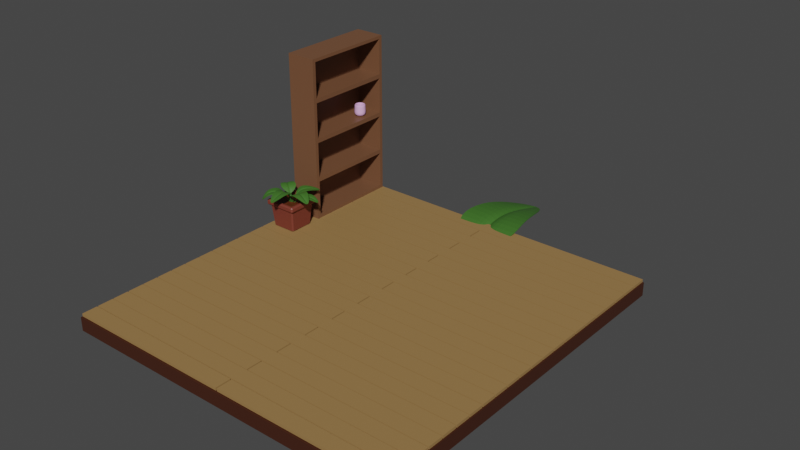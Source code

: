 # Source: CuteRoom.blend  (saved by Blender 3.0.42; exported with 4.5.12 LTS)
import bpy
from mathutils import Matrix  # noqa: F401  (used for matrix-valued properties, if any)

bpy.ops.wm.read_factory_settings(use_empty=True)
scene = bpy.context.scene
scene.name = 'Scene'

# ---- collections
col_collection = bpy.data.collections.new('Collection'); scene.collection.children.link(col_collection)

# ---- materials (node trees are filled in below, after node groups)
mat_material_004 = bpy.data.materials.new('Material.004')
mat_material_004.use_transparent_shadow = False
mat_material_002 = bpy.data.materials.new('Material.002')
mat_material_002.use_transparent_shadow = False
mat_material_003 = bpy.data.materials.new('Material.003')
mat_material_003.use_transparent_shadow = False
mat_material_005 = bpy.data.materials.new('Material.005')
mat_material_005.use_transparent_shadow = False
mat_material_006 = bpy.data.materials.new('Material.006')
mat_material_006.use_transparent_shadow = False
mat_material_001 = bpy.data.materials.new('Material.001')
mat_material_001.use_transparent_shadow = False
mat_material_007 = bpy.data.materials.new('Material.007')
mat_material_007.use_transparent_shadow = False

# ---- material node trees
mat_material_004.use_nodes = True; mat_material_004.node_tree.nodes.clear()
_N = mat_material_004.node_tree.nodes; _L = mat_material_004.node_tree.links
n0 = _N.new('ShaderNodeBsdfPrincipled'); n0.name = 'Principled BSDF'; n0.location = (10, 300)
n0.distribution = 'GGX'
n0.subsurface_method = 'RANDOM_WALK_SKIN'
n0.inputs[0].default_value = (0.05497, 0.01483, 0.005973, 1.0)
n0.inputs[3].default_value = 1.45
n0.inputs[27].default_value = (0.0, 0.0, 0.0, 1.0)
n0.inputs[28].default_value = 1.0
n1 = _N.new('ShaderNodeOutputMaterial'); n1.name = 'Material Output'; n1.location = (300, 300)
_L.new(n0.outputs[0], n1.inputs[0])
n1.is_active_output = True
mat_material_002.use_nodes = True; mat_material_002.node_tree.nodes.clear()
_N = mat_material_002.node_tree.nodes; _L = mat_material_002.node_tree.links
n0 = _N.new('ShaderNodeBsdfPrincipled'); n0.name = 'Principled BSDF'; n0.location = (10, 300)
n0.distribution = 'GGX'
n0.subsurface_method = 'RANDOM_WALK_SKIN'
n0.inputs[0].default_value = (0.3264, 0.1901, 0.0696, 1.0)
n0.inputs[3].default_value = 1.45
n0.inputs[27].default_value = (0.0, 0.0, 0.0, 1.0)
n0.inputs[28].default_value = 1.0
n1 = _N.new('ShaderNodeOutputMaterial'); n1.name = 'Material Output'; n1.location = (300, 300)
_L.new(n0.outputs[0], n1.inputs[0])
n1.is_active_output = True
mat_material_003.use_nodes = True; mat_material_003.node_tree.nodes.clear()
_N = mat_material_003.node_tree.nodes; _L = mat_material_003.node_tree.links
n0 = _N.new('ShaderNodeBsdfPrincipled'); n0.name = 'Principled BSDF'; n0.location = (10, 300)
n0.distribution = 'GGX'
n0.subsurface_method = 'RANDOM_WALK_SKIN'
n0.inputs[0].default_value = (0.1746, 0.07819, 0.0382, 1.0)
n0.inputs[3].default_value = 1.45
n0.inputs[27].default_value = (0.0, 0.0, 0.0, 1.0)
n0.inputs[28].default_value = 1.0
n1 = _N.new('ShaderNodeOutputMaterial'); n1.name = 'Material Output'; n1.location = (300, 300)
_L.new(n0.outputs[0], n1.inputs[0])
n1.is_active_output = True
mat_material_005.use_nodes = True; mat_material_005.node_tree.nodes.clear()
_N = mat_material_005.node_tree.nodes; _L = mat_material_005.node_tree.links
n0 = _N.new('ShaderNodeBsdfPrincipled'); n0.name = 'Principled BSDF'; n0.location = (10, 300)
n0.distribution = 'GGX'
n0.subsurface_method = 'RANDOM_WALK_SKIN'
n0.inputs[0].default_value = (0.1845, 0.03891, 0.02452, 1.0)
n0.inputs[3].default_value = 1.45
n0.inputs[27].default_value = (0.0, 0.0, 0.0, 1.0)
n0.inputs[28].default_value = 1.0
n1 = _N.new('ShaderNodeOutputMaterial'); n1.name = 'Material Output'; n1.location = (300, 300)
_L.new(n0.outputs[0], n1.inputs[0])
n1.is_active_output = True
mat_material_006.use_nodes = True; mat_material_006.node_tree.nodes.clear()
_N = mat_material_006.node_tree.nodes; _L = mat_material_006.node_tree.links
n0 = _N.new('ShaderNodeBsdfPrincipled'); n0.name = 'Principled BSDF'; n0.location = (10, 300)
n0.distribution = 'GGX'
n0.subsurface_method = 'RANDOM_WALK_SKIN'
n0.inputs[0].default_value = (0.09463, 0.02041, 0.003594, 1.0)
n0.inputs[3].default_value = 1.45
n0.inputs[27].default_value = (0.0, 0.0, 0.0, 1.0)
n0.inputs[28].default_value = 1.0
n1 = _N.new('ShaderNodeOutputMaterial'); n1.name = 'Material Output'; n1.location = (300, 300)
_L.new(n0.outputs[0], n1.inputs[0])
n1.is_active_output = True
mat_material_001.use_nodes = True; mat_material_001.node_tree.nodes.clear()
_N = mat_material_001.node_tree.nodes; _L = mat_material_001.node_tree.links
n0 = _N.new('ShaderNodeBsdfPrincipled'); n0.name = 'Principled BSDF'; n0.location = (10, 300)
n0.distribution = 'GGX'
n0.subsurface_method = 'RANDOM_WALK_SKIN'
n0.inputs[0].default_value = (0.04604, 0.1473, 0.02005, 1.0)
n0.inputs[3].default_value = 1.45
n0.inputs[27].default_value = (0.0, 0.0, 0.0, 1.0)
n0.inputs[28].default_value = 1.0
n1 = _N.new('ShaderNodeOutputMaterial'); n1.name = 'Material Output'; n1.location = (300, 300)
_L.new(n0.outputs[0], n1.inputs[0])
n1.is_active_output = True
mat_material_007.use_nodes = True; mat_material_007.node_tree.nodes.clear()
_N = mat_material_007.node_tree.nodes; _L = mat_material_007.node_tree.links
n0 = _N.new('ShaderNodeBsdfPrincipled'); n0.name = 'Principled BSDF'; n0.location = (10, 300)
n0.distribution = 'GGX'
n0.subsurface_method = 'RANDOM_WALK_SKIN'
n0.inputs[0].default_value = (0.8, 0.4554, 0.7818, 1.0)
n0.inputs[2].default_value = 0.9
n0.inputs[3].default_value = 1.45
n0.inputs[27].default_value = (0.0, 0.0, 0.0, 1.0)
n0.inputs[28].default_value = 1.0
n1 = _N.new('ShaderNodeOutputMaterial'); n1.name = 'Material Output'; n1.location = (300, 300)
_L.new(n0.outputs[0], n1.inputs[0])
n1.is_active_output = True

# ---- world
world_world = bpy.data.worlds.new('World'); scene.world = world_world
world_world.use_nodes = True; world_world.node_tree.nodes.clear()
_N = world_world.node_tree.nodes; _L = world_world.node_tree.links
n0 = _N.new('ShaderNodeOutputWorld'); n0.name = 'World Output'; n0.location = (300, 300)
n1 = _N.new('ShaderNodeBackground'); n1.name = 'Background'; n1.location = (10, 300)
n1.inputs[0].default_value = (0.05088, 0.05088, 0.05088, 1.0)
_L.new(n1.outputs[0], n0.inputs[0])
n0.is_active_output = True
world_world.color = (0.05088, 0.05088, 0.05088)
world_world.use_sun_shadow = False
world_world.sun_shadow_jitter_overblur = 0.0

# ---- meshes
me_plane = bpy.data.meshes.new('Plane')
me_plane.from_pydata([(-1.005, -1.13, 0.0), (1.005, -1.13, 0.0), (-1.005, 1.0, 0.0), (1.005, 1.0, 0.0), (-1.005, -1.13, 0.4583), (1.005, -1.13, 0.4583), (-1.005, 1.0, 0.4583), (1.005, 1.0, 0.4583)], [], [(0, 2, 3, 1), (4, 5, 7, 6), (1, 3, 7, 5), (2, 0, 4, 6), (3, 2, 6, 7), (0, 1, 5, 4)])
_uv = me_plane.uv_layers.new(name='UVMap')
_uv.uv.foreach_set('vector', [0.0, 0.0, 0.0, 1.0, 1.0, 1.0, 1.0, 0.0, 0.0, 0.0, 1.0, 0.0, 1.0, 1.0, 0.0, 1.0, 1.0, 0.0, 1.0, 1.0, 1.0, 1.0, 1.0, 0.0, 0.0, 1.0, 0.0, 0.0, 0.0, 0.0, 0.0, 1.0, 1.0, 1.0, 0.0, 1.0, 0.0, 1.0, 1.0, 1.0, 0.0, 0.0, 1.0, 0.0, 1.0, 0.0, 0.0, 0.0])
me_plane.materials.append(mat_material_004)
me_plane.use_remesh_fix_poles = True
me_plane.use_remesh_preserve_attributes = False
me_plane.update()
me_plane_001 = bpy.data.meshes.new('Plane.001')
me_plane_001.from_pydata([(-1.0, -1.0, 0.0), (1.0, -1.0, 0.0), (-1.0, 1.0, 0.0), (1.0, 1.0, 0.0), (-1.0, -1.0, 0.4583), (1.0, -1.0, 0.4583), (-1.0, 1.0, 0.4583), (1.0, 1.0, 0.4583), (-1.0, 1.15, 0.0), (1.0, 1.15, 0.0), (-1.0, 3.15, 0.0), (1.0, 3.15, 0.0), (-1.0, 1.15, 0.4583), (1.0, 1.15, 0.4583), (-1.0, 3.15, 0.4583), (1.0, 3.15, 0.4583), (0.003904, 1.15, 5.96e-08), (-0.003904, 1.15, 5.96e-08), (-0.003904, 3.15, 5.96e-08), (0.003904, 3.15, 5.96e-08), (0.003904, 1.15, 0.4583), (-0.003904, 1.15, 0.4583), (-0.003904, 3.15, 0.4583), (0.003904, 3.15, 0.4583)], [], [(0, 2, 3, 1), (4, 5, 7, 6), (1, 3, 7, 5), (2, 0, 4, 6), (3, 2, 6, 7), (0, 1, 5, 4), (9, 16, 19, 11), (23, 19, 16, 20), (9, 11, 15, 13), (10, 8, 12, 14), (18, 10, 14, 22), (20, 16, 9, 13), (11, 19, 23, 15), (13, 15, 23, 20), (21, 22, 18, 17), (12, 14, 22, 21), (10, 18, 17, 8), (12, 21, 17, 8)])
_uv = me_plane_001.uv_layers.new(name='UVMap')
_uv.uv.foreach_set('vector', [0.0, 0.0, 0.0, 1.0, 1.0, 1.0, 1.0, 0.0, 0.0, 0.0, 1.0, 0.0, 1.0, 1.0, 0.0, 1.0, 1.0, 0.0, 1.0, 1.0, 1.0, 1.0, 1.0, 0.0, 0.0, 1.0, 0.0, 0.0, 0.0, 0.0, 0.0, 1.0, 1.0, 1.0, 0.0, 1.0, 0.0, 1.0, 1.0, 1.0, 0.0, 0.0, 1.0, 0.0, 1.0, 0.0, 0.0, 0.0, 1.0, 0.0, 0.3333, 0.0, 0.0, 0.0, 1.0, 1.0, 0.0, 0.0, 0.0, 0.0, 0.0, 0.0, 0.0, 0.0, 1.0, 0.0, 1.0, 1.0, 1.0, 1.0, 1.0, 0.0, 0.0, 1.0, 0.0, 0.0, 0.0, 0.0, 0.0, 1.0, 0.0, 0.0, 0.0, 1.0, 0.0, 1.0, 0.0, 0.0, 0.3333, 0.0, 0.3333, 0.0, 1.0, 0.0, 1.0, 0.0, 1.0, 1.0, 0.0, 0.0, 0.0, 0.0, 1.0, 1.0, 1.0, 0.0, 1.0, 1.0, 0.0, 0.0, 0.3333, 0.0, 0.6667, 0.0, 0.0, 0.0, 0.0, 0.0, 0.0, 0.0, 0.0, 0.0, 0.0, 1.0, 0.0, 0.0, 0.6667, 0.0, 0.0, 1.0, 0.0, 0.0, 0.0, 0.0, 0.0, 0.0, 0.0, 0.0, 0.6667, 0.0, 0.0, 0.0, 0.0, 0.0])
me_plane_001.materials.append(mat_material_002)
me_plane_001.use_remesh_fix_poles = True
me_plane_001.use_remesh_preserve_attributes = False
me_plane_001.update()
me_cube_001 = bpy.data.meshes.new('Cube.001')
me_cube_001.from_pydata([(-1.0, -1.0, -1.035), (-1.0, -1.0, 4.552), (-1.0, 1.0, -1.035), (-1.0, 1.0, 4.552), (1.0, -1.0, -1.035), (1.0, -1.0, 4.552), (1.0, 1.0, -1.035), (1.0, 1.0, 4.552), (-1.0, -1.0, 0.3792), (-1.0, -1.0, 1.758), (-1.0, -1.0, 3.138), (-1.0, 1.0, 3.138), (-1.0, 1.0, 1.758), (-1.0, 1.0, 0.3792), (1.0, 1.0, 3.138), (1.0, 1.0, 1.758), (1.0, 1.0, 0.3792), (1.0, -1.0, 3.138), (1.0, -1.0, 1.758), (1.0, -1.0, 0.3792), (1.0, -0.9257, 4.442), (1.0, -0.9257, 3.212), (1.0, 0.9257, 3.212), (1.0, 0.9257, 4.442), (1.0, 0.9257, 1.833), (1.0, 0.9257, 3.063), (1.0, -0.9257, 3.063), (1.0, -0.9257, 1.833), (1.0, 0.9257, 0.4535), (1.0, 0.9257, 1.684), (1.0, -0.9257, 1.684), (1.0, -0.9257, 0.4535), (1.0, 0.9257, -0.9257), (1.0, 0.9257, 0.3049), (1.0, -0.9257, 0.3049), (1.0, -0.9257, -0.9257), (-0.7963, -0.9257, 4.442), (-0.7963, -0.9257, 3.212), (-0.7963, 0.9257, 4.442), (-0.7963, 0.9257, 3.212), (-0.7963, 0.9257, 3.063), (-0.7963, 0.9257, 1.833), (-0.7963, -0.9257, 1.833), (-0.7963, -0.9257, 3.063), (-0.7963, 0.9257, 1.684), (-0.7963, 0.9257, 0.4535), (-0.7963, -0.9257, 0.4535), (-0.7963, -0.9257, 1.684), (-0.7963, 0.9257, 0.3049), (-0.7963, 0.9257, -0.9257), (-0.7963, -0.9257, -0.9257), (-0.7963, -0.9257, 0.3049)], [], [(10, 1, 3, 11), (11, 3, 7, 14), (17, 5, 1, 10), (2, 6, 4, 0), (7, 3, 1, 5), (4, 19, 8, 0), (19, 18, 9, 8), (18, 17, 10, 9), (2, 13, 16, 6), (13, 12, 15, 16), (12, 11, 14, 15), (0, 8, 13, 2), (8, 9, 12, 13), (9, 10, 11, 12), (24, 25, 40, 41), (20, 21, 37, 36), (34, 35, 50, 51), (30, 31, 46, 47), (5, 17, 21, 20), (17, 14, 22, 21), (14, 7, 23, 22), (7, 5, 20, 23), (15, 14, 25, 24), (14, 17, 26, 25), (17, 18, 27, 26), (18, 15, 24, 27), (16, 15, 29, 28), (15, 18, 30, 29), (18, 19, 31, 30), (19, 16, 28, 31), (6, 16, 33, 32), (16, 19, 34, 33), (19, 4, 35, 34), (4, 6, 32, 35), (36, 37, 39, 38), (41, 40, 43, 42), (45, 44, 47, 46), (49, 48, 51, 50), (23, 20, 36, 38), (28, 29, 44, 45), (27, 24, 41, 42), (32, 33, 48, 49), (21, 22, 39, 37), (31, 28, 45, 46), (25, 26, 43, 40), (35, 32, 49, 50), (22, 23, 38, 39), (29, 30, 47, 44), (26, 27, 42, 43), (33, 34, 51, 48)])
_uv = me_cube_001.uv_layers.new(name='UVMap')
_uv.uv.foreach_set('vector', [0.5625, 0.0, 0.625, 0.0, 0.625, 0.25, 0.5625, 0.25, 0.5625, 0.25, 0.625, 0.25, 0.625, 0.5, 0.5625, 0.5, 0.5625, 0.75, 0.625, 0.75, 0.625, 1.0, 0.5625, 1.0, 0.125, 0.5, 0.375, 0.5, 0.375, 0.75, 0.125, 0.75, 0.625, 0.5, 0.875, 0.5, 0.875, 0.75, 0.625, 0.75, 0.375, 0.75, 0.4375, 0.75, 0.4375, 1.0, 0.375, 1.0, 0.4375, 0.75, 0.5, 0.75, 0.5, 1.0, 0.4375, 1.0, 0.5, 0.75, 0.5625, 0.75, 0.5625, 1.0, 0.5, 1.0, 0.375, 0.25, 0.4375, 0.25, 0.4375, 0.5, 0.375, 0.5, 0.4375, 0.25, 0.5, 0.25, 0.5, 0.5, 0.4375, 0.5, 0.5, 0.25, 0.5625, 0.25, 0.5625, 0.5, 0.5, 0.5, 0.375, 0.0, 0.4375, 0.0, 0.4375, 0.25, 0.375, 0.25, 0.4375, 0.0, 0.5, 0.0, 0.5, 0.25, 0.4375, 0.25, 0.5, 0.0, 0.5625, 0.0, 0.5625, 0.25, 0.5, 0.25, 0.5034, 0.5093, 0.5591, 0.5093, 0.5591, 0.5093, 0.5034, 0.5093, 0.6216, 0.7407, 0.5659, 0.7407, 0.5659, 0.7407, 0.6216, 0.7407, 0.4341, 0.7407, 0.3784, 0.7407, 0.3784, 0.7407, 0.4341, 0.7407, 0.4966, 0.7407, 0.4409, 0.7407, 0.4409, 0.7407, 0.4966, 0.7407, 0.625, 0.75, 0.5625, 0.75, 0.5659, 0.7407, 0.6216, 0.7407, 0.5625, 0.75, 0.5625, 0.5, 0.5659, 0.5093, 0.5659, 0.7407, 0.5625, 0.5, 0.625, 0.5, 0.6216, 0.5093, 0.5659, 0.5093, 0.625, 0.5, 0.625, 0.75, 0.6216, 0.7407, 0.6216, 0.5093, 0.5, 0.5, 0.5625, 0.5, 0.5591, 0.5093, 0.5034, 0.5093, 0.5625, 0.5, 0.5625, 0.75, 0.5591, 0.7407, 0.5591, 0.5093, 0.5625, 0.75, 0.5, 0.75, 0.5034, 0.7407, 0.5591, 0.7407, 0.5, 0.75, 0.5, 0.5, 0.5034, 0.5093, 0.5034, 0.7407, 0.4375, 0.5, 0.5, 0.5, 0.4966, 0.5093, 0.4409, 0.5093, 0.5, 0.5, 0.5, 0.75, 0.4966, 0.7407, 0.4966, 0.5093, 0.5, 0.75, 0.4375, 0.75, 0.4409, 0.7407, 0.4966, 0.7407, 0.4375, 0.75, 0.4375, 0.5, 0.4409, 0.5093, 0.4409, 0.7407, 0.375, 0.5, 0.4375, 0.5, 0.4341, 0.5093, 0.3784, 0.5093, 0.4375, 0.5, 0.4375, 0.75, 0.4341, 0.7407, 0.4341, 0.5093, 0.4375, 0.75, 0.375, 0.75, 0.3784, 0.7407, 0.4341, 0.7407, 0.375, 0.75, 0.375, 0.5, 0.3784, 0.5093, 0.3784, 0.7407, 0.6216, 0.7407, 0.5659, 0.7407, 0.5659, 0.5093, 0.6216, 0.5093, 0.5034, 0.5093, 0.5591, 0.5093, 0.5591, 0.7407, 0.5034, 0.7407, 0.4409, 0.5093, 0.4966, 0.5093, 0.4966, 0.7407, 0.4409, 0.7407, 0.3784, 0.5093, 0.4341, 0.5093, 0.4341, 0.7407, 0.3784, 0.7407, 0.6216, 0.5093, 0.6216, 0.7407, 0.6216, 0.7407, 0.6216, 0.5093, 0.4409, 0.5093, 0.4966, 0.5093, 0.4966, 0.5093, 0.4409, 0.5093, 0.5034, 0.7407, 0.5034, 0.5093, 0.5034, 0.5093, 0.5034, 0.7407, 0.3784, 0.5093, 0.4341, 0.5093, 0.4341, 0.5093, 0.3784, 0.5093, 0.5659, 0.7407, 0.5659, 0.5093, 0.5659, 0.5093, 0.5659, 0.7407, 0.4409, 0.7407, 0.4409, 0.5093, 0.4409, 0.5093, 0.4409, 0.7407, 0.5591, 0.5093, 0.5591, 0.7407, 0.5591, 0.7407, 0.5591, 0.5093, 0.3784, 0.7407, 0.3784, 0.5093, 0.3784, 0.5093, 0.3784, 0.7407, 0.5659, 0.5093, 0.6216, 0.5093, 0.6216, 0.5093, 0.5659, 0.5093, 0.4966, 0.5093, 0.4966, 0.7407, 0.4966, 0.7407, 0.4966, 0.5093, 0.5591, 0.7407, 0.5034, 0.7407, 0.5034, 0.7407, 0.5591, 0.7407, 0.4341, 0.5093, 0.4341, 0.7407, 0.4341, 0.7407, 0.4341, 0.5093])
me_cube_001.materials.append(mat_material_003)
me_cube_001.use_remesh_fix_poles = True
me_cube_001.use_remesh_preserve_attributes = False
me_cube_001.update()
me_cube_002 = bpy.data.meshes.new('Cube.002')
me_cube_002.from_pydata([(-0.5962, -0.8559, -1.0), (-0.5962, 0.8559, -1.0), (-0.7403, 1.0, 1.0), (1.116, -0.8559, -1.0), (1.26, -1.0, 1.0), (1.116, 0.8559, -1.0), (1.26, 1.0, 1.0), (1.26, 1.0, 0.6098), (1.26, -1.0, 0.6098), (-0.7403, -1.0, 0.6098), (-0.7403, -1.0, 1.0), (-0.7403, 1.0, 0.6098), (-0.9137, -1.173, 0.6098), (-0.9137, -1.173, 1.0), (-0.9137, 1.173, 1.0), (1.433, 1.173, 1.0), (1.433, -1.173, 1.0), (-0.9137, 1.173, 0.6098), (1.433, 1.173, 0.6098), (1.433, -1.173, 0.6098), (1.145, 0.885, 1.0), (-0.6253, 0.885, 1.0), (-0.6253, -0.885, 1.0), (1.145, -0.885, 1.0), (-0.6109, 0.8706, 0.8254), (1.13, 0.8706, 0.8254), (1.13, -0.8706, 0.8254), (-0.6109, -0.8706, 0.8254)], [], [(1, 5, 3, 0), (21, 22, 27, 24), (3, 8, 9, 0), (5, 7, 8, 3), (1, 11, 7, 5), (0, 9, 11, 1), (6, 4, 16, 15), (8, 7, 18, 19), (11, 9, 12, 17), (2, 6, 15, 14), (12, 13, 14, 17), (17, 14, 15, 18), (18, 15, 16, 19), (19, 16, 13, 12), (10, 2, 14, 13), (7, 11, 17, 18), (9, 8, 19, 12), (4, 10, 13, 16), (6, 2, 21, 20), (2, 10, 22, 21), (10, 4, 23, 22), (4, 6, 20, 23), (20, 21, 24, 25), (22, 23, 26, 27), (23, 20, 25, 26)])
_uv = me_cube_002.uv_layers.new(name='UVMap')
_uv.uv.foreach_set('vector', [0.125, 0.5, 0.375, 0.5, 0.375, 0.75, 0.125, 0.75, 0.8606, 0.5144, 0.8606, 0.7356, 0.8606, 0.7356, 0.8606, 0.5144, 0.375, 0.75, 0.5762, 0.75, 0.5762, 1.0, 0.375, 1.0, 0.375, 0.5, 0.5762, 0.5, 0.5762, 0.75, 0.375, 0.75, 0.375, 0.25, 0.5762, 0.25, 0.5762, 0.5, 0.375, 0.5, 0.375, 0.0, 0.5762, 0.0, 0.5762, 0.25, 0.375, 0.25, 0.625, 0.5, 0.625, 0.75, 0.625, 0.75, 0.625, 0.5, 0.5762, 0.75, 0.5762, 0.5, 0.5762, 0.5, 0.5762, 0.75, 0.5762, 0.25, 0.5762, 0.0, 0.5762, 0.0, 0.5762, 0.25, 0.875, 0.5, 0.625, 0.5, 0.625, 0.5, 0.875, 0.5, 0.5762, 0.0, 0.625, 0.0, 0.625, 0.25, 0.5762, 0.25, 0.5762, 0.25, 0.625, 0.25, 0.625, 0.5, 0.5762, 0.5, 0.5762, 0.5, 0.625, 0.5, 0.625, 0.75, 0.5762, 0.75, 0.5762, 0.75, 0.625, 0.75, 0.625, 1.0, 0.5762, 1.0, 0.875, 0.75, 0.875, 0.5, 0.875, 0.5, 0.875, 0.75, 0.5762, 0.5, 0.5762, 0.25, 0.5762, 0.25, 0.5762, 0.5, 0.5762, 1.0, 0.5762, 0.75, 0.5762, 0.75, 0.5762, 1.0, 0.625, 0.75, 0.875, 0.75, 0.875, 0.75, 0.625, 0.75, 0.625, 0.5, 0.875, 0.5, 0.8606, 0.5144, 0.6394, 0.5144, 0.875, 0.5, 0.875, 0.75, 0.8606, 0.7356, 0.8606, 0.5144, 0.875, 0.75, 0.625, 0.75, 0.6394, 0.7356, 0.8606, 0.7356, 0.625, 0.75, 0.625, 0.5, 0.6394, 0.5144, 0.6394, 0.7356, 0.6394, 0.5144, 0.8606, 0.5144, 0.8606, 0.5144, 0.6394, 0.5144, 0.8606, 0.7356, 0.6394, 0.7356, 0.6394, 0.7356, 0.8606, 0.7356, 0.6394, 0.7356, 0.6394, 0.5144, 0.6394, 0.5144, 0.6394, 0.7356])
me_cube_002.materials.append(mat_material_005)
me_cube_002.materials.append(mat_material_006)
me_cube_002.use_remesh_fix_poles = True
me_cube_002.use_remesh_preserve_attributes = False
me_cube_002.update()
me_plane_005 = bpy.data.meshes.new('Plane.005')
me_plane_005.from_pydata([(-5.19, 1.47, 1.757), (-5.093, 1.624, 1.757), (-5.423, 1.4, 1.921), (-5.131, 1.864, 1.921), (-5.277, 1.632, 1.877), (-5.29, 1.612, 1.921), (-5.264, 1.652, 1.921), (-5.752, 1.918, 1.666), (-5.687, 1.687, 1.921), (-5.49, 2.002, 1.921), (-5.589, 1.845, 1.877), (-5.576, 1.865, 1.921), (-5.601, 1.824, 1.921), (-5.141, 1.547, 1.713), (-5.133, 1.561, 1.757), (-5.15, 1.533, 1.757), (-5.01, 1.464, 1.432), (-4.994, 1.49, 1.476), (-5.026, 1.438, 1.476), (-5.071, 1.529, 1.638), (-5.083, 1.51, 1.594), (-5.095, 1.491, 1.638), (-5.583, 1.55, 1.962), (-5.459, 1.747, 1.918), (-5.472, 1.727, 1.962), (-5.335, 1.944, 1.962), (-5.447, 1.767, 1.962), (-5.018, 1.255, 1.757), (-5.161, 1.367, 1.757), (-4.973, 1.016, 1.921), (-5.404, 1.354, 1.921), (-5.188, 1.185, 1.877), (-5.17, 1.171, 1.921), (-5.207, 1.2, 1.921), (-5.603, 0.6101, 1.595), (-5.335, 0.6974, 1.921), (-5.627, 0.9266, 1.921), (-5.481, 0.812, 1.877), (-5.5, 0.8267, 1.921), (-5.462, 0.7974, 1.921), (-5.09, 1.311, 1.713), (-5.103, 1.322, 1.757), (-5.076, 1.301, 1.757), (-4.994, 1.433, 1.432), (-5.018, 1.452, 1.476), (-4.97, 1.415, 1.476), (-5.064, 1.38, 1.638), (-5.047, 1.366, 1.594), (-5.029, 1.352, 1.638), (-5.138, 0.872, 1.962), (-5.321, 1.016, 1.918), (-5.303, 1.001, 1.962), (-5.505, 1.16, 1.962), (-5.34, 1.03, 1.962), (-4.978, 1.635, 1.761), (-4.844, 1.543, 1.761), (-5.032, 1.846, 1.908), (-4.628, 1.568, 1.908), (-4.83, 1.707, 1.869), (-4.847, 1.719, 1.908), (-4.812, 1.695, 1.908), (-4.403, 2.326, 1.778), (-4.701, 2.146, 1.904), (-4.466, 1.983, 1.904), (-4.584, 2.065, 1.87), (-4.569, 2.054, 1.904), (-4.599, 2.075, 1.904), (-4.911, 1.589, 1.722), (-4.899, 1.58, 1.761), (-4.924, 1.597, 1.761), (-4.99, 1.474, 1.47), (-4.968, 1.459, 1.51), (-5.013, 1.49, 1.51), (-4.93, 1.526, 1.655), (-4.946, 1.538, 1.615), (-4.963, 1.549, 1.655), (-4.892, 1.985, 1.945), (-4.72, 1.866, 1.905), (-4.738, 1.878, 1.945), (-4.548, 1.748, 1.945), (-4.703, 1.854, 1.945), (-4.793, 1.488, 1.757), (-4.839, 1.313, 1.757), (-4.591, 1.624, 1.921), (-4.732, 1.094, 1.921), (-4.661, 1.359, 1.877), (-4.655, 1.382, 1.921), (-4.667, 1.336, 1.921), (-3.901, 1.157, 1.757), (-4.155, 1.417, 1.962), (-4.251, 1.058, 1.962), (-4.203, 1.237, 1.918), (-4.209, 1.214, 1.962), (-4.197, 1.26, 1.962), (-4.816, 1.4, 1.713), (-4.82, 1.384, 1.757), (-4.812, 1.416, 1.757), (-4.966, 1.44, 1.432), (-4.974, 1.411, 1.476), (-4.958, 1.47, 1.476), (-4.889, 1.396, 1.638), (-4.883, 1.418, 1.594), (-4.877, 1.44, 1.638), (-4.383, 1.566, 2.041), (-4.453, 1.304, 1.997), (-4.447, 1.327, 2.041), (-4.523, 1.041, 2.041), (-4.459, 1.281, 2.041), (-4.859, 1.294, 1.862), (-5.04, 1.271, 1.862), (-4.657, 1.159, 2.025), (-5.2, 1.088, 2.025), (-4.929, 1.124, 1.981), (-4.905, 1.127, 2.025), (-4.952, 1.121, 2.025), (-4.813, 0.2439, 1.862), (-4.683, 0.6776, 2.025), (-5.051, 0.6293, 2.025), (-4.867, 0.6535, 1.981), (-4.891, 0.6504, 2.025), (-4.844, 0.6566, 2.025), (-4.949, 1.283, 1.817), (-4.966, 1.28, 1.862), (-4.933, 1.285, 1.862), (-4.97, 1.437, 1.436), (-5.0, 1.433, 1.48), (-4.939, 1.441, 1.48), (-4.981, 1.348, 1.743), (-4.958, 1.351, 1.698), (-4.936, 1.354, 1.743), (-4.67, 0.9405, 2.066), (-4.901, 0.9102, 2.022), (-4.877, 0.9133, 2.066), (-5.132, 0.88, 2.066), (-4.924, 0.9072, 2.066), (-4.773, 1.581, 1.665), (-4.726, 1.434, 1.665), (-4.673, 1.773, 1.767), (-4.53, 1.332, 1.767), (-4.602, 1.553, 1.73), (-4.608, 1.572, 1.767), (-4.595, 1.534, 1.767), (-3.968, 1.758, 1.593), (-4.268, 1.826, 1.802), (-4.171, 1.527, 1.802), (-4.22, 1.676, 1.765), (-4.213, 1.657, 1.802), (-4.226, 1.696, 1.802), (-4.749, 1.508, 1.628), (-4.745, 1.494, 1.665), (-4.754, 1.521, 1.665), (-4.951, 1.432, 1.414), (-4.943, 1.407, 1.451), (-4.959, 1.456, 1.451), (-4.819, 1.464, 1.59), (-4.825, 1.482, 1.552), (-4.831, 1.5, 1.59), (-4.489, 1.797, 1.818), (-4.428, 1.609, 1.78), (-4.434, 1.628, 1.818), (-4.367, 1.421, 1.818), (-4.422, 1.59, 1.818)], [], [(4, 5, 15, 13), (26, 11, 10, 23), (23, 10, 12, 24), (22, 24, 12, 8), (26, 25, 9, 11), (10, 7, 12), (10, 11, 7), (8, 12, 7), (7, 11, 9), (6, 4, 13, 14), (19, 20, 16, 17), (20, 21, 18, 16), (13, 15, 21, 20), (14, 13, 20, 19), (2, 0, 15, 5), (1, 3, 6, 14), (6, 3, 25, 26), (2, 5, 24, 22), (4, 23, 24, 5), (6, 26, 23, 4), (31, 32, 42, 40), (53, 38, 37, 50), (50, 37, 39, 51), (49, 51, 39, 35), (53, 52, 36, 38), (37, 34, 39), (37, 38, 34), (35, 39, 34), (34, 38, 36), (33, 31, 40, 41), (46, 47, 43, 44), (47, 48, 45, 43), (40, 42, 48, 47), (41, 40, 47, 46), (29, 27, 42, 32), (28, 30, 33, 41), (33, 30, 52, 53), (29, 32, 51, 49), (31, 50, 51, 32), (33, 53, 50, 31), (58, 59, 69, 67), (80, 65, 64, 77), (77, 64, 66, 78), (76, 78, 66, 62), (80, 79, 63, 65), (64, 61, 66), (64, 65, 61), (62, 66, 61), (61, 65, 63), (60, 58, 67, 68), (73, 74, 70, 71), (74, 75, 72, 70), (67, 69, 75, 74), (68, 67, 74, 73), (56, 54, 69, 59), (55, 57, 60, 68), (60, 57, 79, 80), (56, 59, 78, 76), (58, 77, 78, 59), (60, 80, 77, 58), (85, 86, 96, 94), (107, 92, 91, 104), (104, 91, 93, 105), (103, 105, 93, 89), (107, 106, 90, 92), (91, 88, 93), (91, 92, 88), (89, 93, 88), (88, 92, 90), (87, 85, 94, 95), (100, 101, 97, 98), (101, 102, 99, 97), (94, 96, 102, 101), (95, 94, 101, 100), (83, 81, 96, 86), (82, 84, 87, 95), (87, 84, 106, 107), (83, 86, 105, 103), (85, 104, 105, 86), (87, 107, 104, 85), (112, 113, 123, 121), (134, 119, 118, 131), (131, 118, 120, 132), (130, 132, 120, 116), (134, 133, 117, 119), (118, 115, 120), (118, 119, 115), (116, 120, 115), (115, 119, 117), (114, 112, 121, 122), (127, 128, 124, 125), (128, 129, 126, 124), (121, 123, 129, 128), (122, 121, 128, 127), (110, 108, 123, 113), (109, 111, 114, 122), (114, 111, 133, 134), (110, 113, 132, 130), (112, 131, 132, 113), (114, 134, 131, 112), (139, 140, 150, 148), (161, 146, 145, 158), (158, 145, 147, 159), (157, 159, 147, 143), (161, 160, 144, 146), (145, 142, 147), (145, 146, 142), (143, 147, 142), (142, 146, 144), (141, 139, 148, 149), (154, 155, 151, 152), (155, 156, 153, 151), (148, 150, 156, 155), (149, 148, 155, 154), (137, 135, 150, 140), (136, 138, 141, 149), (141, 138, 160, 161), (137, 140, 159, 157), (139, 158, 159, 140), (141, 161, 158, 139)])
_uv = me_plane_005.uv_layers.new(name='UVMap')
_uv.uv.foreach_set('vector', [0.5, 0.3333, 0.4045, 0.3333, 0.3281, 0.0, 0.5, 0.0, 0.5955, 0.4637, 0.5955, 0.5, 0.5, 0.5, 0.5, 0.4637, 0.5, 0.4637, 0.5, 0.5, 0.4045, 0.5, 0.4045, 0.4637, 0.0, 0.4637, 0.4045, 0.4637, 0.4045, 0.5, 0.0, 0.5, 0.5955, 0.4637, 1.0, 0.4637, 1.0, 0.5, 0.5955, 0.5, 0.5, 0.5, 0.0, 0.0, 0.4045, 0.5, 0.5, 0.5, 0.5955, 0.5, 0.0, 0.0, 0.0, 0.5, 0.4045, 0.5, 0.0, 0.0, 0.0, 0.0, 0.5955, 0.5, 1.0, 0.5, 0.5955, 0.3333, 0.5, 0.3333, 0.5, 0.0, 0.6719, 0.0, 0.6719, 0.0, 0.5, 0.0, 0.5, 0.0, 0.6719, 0.0, 0.5, 0.0, 0.3281, 0.0, 0.3281, 0.0, 0.5, 0.0, 0.5, 0.0, 0.3281, 0.0, 0.3281, 0.0, 0.5, 0.0, 0.6719, 0.0, 0.5, 0.0, 0.5, 0.0, 0.6719, 0.0, 0.0, 0.3333, 0.0, 0.0, 0.3281, 0.0, 0.4045, 0.3333, 0.0, 0.0, 1.0, 0.3333, 0.5955, 0.3333, 0.6719, 0.0, 0.5955, 0.3333, 1.0, 0.3333, 1.0, 0.4637, 0.5955, 0.4637, 0.0, 0.3333, 0.4045, 0.3333, 0.4045, 0.4637, 0.0, 0.4637, 0.5, 0.3333, 0.5, 0.4637, 0.4045, 0.4637, 0.4045, 0.3333, 0.5955, 0.3333, 0.5955, 0.4637, 0.5, 0.4637, 0.5, 0.3333, 0.5, 0.3333, 0.4045, 0.3333, 0.3281, 0.0, 0.5, 0.0, 0.5955, 0.4637, 0.5955, 0.5, 0.5, 0.5, 0.5, 0.4637, 0.5, 0.4637, 0.5, 0.5, 0.4045, 0.5, 0.4045, 0.4637, 0.0, 0.4637, 0.4045, 0.4637, 0.4045, 0.5, 0.0, 0.5, 0.5955, 0.4637, 1.0, 0.4637, 1.0, 0.5, 0.5955, 0.5, 0.5, 0.5, 0.0, 0.0, 0.4045, 0.5, 0.5, 0.5, 0.5955, 0.5, 0.0, 0.0, 0.0, 0.5, 0.4045, 0.5, 0.0, 0.0, 0.0, 0.0, 0.5955, 0.5, 1.0, 0.5, 0.5955, 0.3333, 0.5, 0.3333, 0.5, 0.0, 0.6719, 0.0, 0.6719, 0.0, 0.5, 0.0, 0.5, 0.0, 0.6719, 0.0, 0.5, 0.0, 0.3281, 0.0, 0.3281, 0.0, 0.5, 0.0, 0.5, 0.0, 0.3281, 0.0, 0.3281, 0.0, 0.5, 0.0, 0.6719, 0.0, 0.5, 0.0, 0.5, 0.0, 0.6719, 0.0, 0.0, 0.3333, 0.0, 0.0, 0.3281, 0.0, 0.4045, 0.3333, 0.0, 0.0, 1.0, 0.3333, 0.5955, 0.3333, 0.6719, 0.0, 0.5955, 0.3333, 1.0, 0.3333, 1.0, 0.4637, 0.5955, 0.4637, 0.0, 0.3333, 0.4045, 0.3333, 0.4045, 0.4637, 0.0, 0.4637, 0.5, 0.3333, 0.5, 0.4637, 0.4045, 0.4637, 0.4045, 0.3333, 0.5955, 0.3333, 0.5955, 0.4637, 0.5, 0.4637, 0.5, 0.3333, 0.5, 0.3333, 0.4045, 0.3333, 0.3281, 0.0, 0.5, 0.0, 0.5955, 0.4637, 0.5955, 0.5, 0.5, 0.5, 0.5, 0.4637, 0.5, 0.4637, 0.5, 0.5, 0.4045, 0.5, 0.4045, 0.4637, 0.0, 0.4637, 0.4045, 0.4637, 0.4045, 0.5, 0.0, 0.5, 0.5955, 0.4637, 1.0, 0.4637, 1.0, 0.5, 0.5955, 0.5, 0.5, 0.5, 0.0, 0.0, 0.4045, 0.5, 0.5, 0.5, 0.5955, 0.5, 0.0, 0.0, 0.0, 0.5, 0.4045, 0.5, 0.0, 0.0, 0.0, 0.0, 0.5955, 0.5, 1.0, 0.5, 0.5955, 0.3333, 0.5, 0.3333, 0.5, 0.0, 0.6719, 0.0, 0.6719, 0.0, 0.5, 0.0, 0.5, 0.0, 0.6719, 0.0, 0.5, 0.0, 0.3281, 0.0, 0.3281, 0.0, 0.5, 0.0, 0.5, 0.0, 0.3281, 0.0, 0.3281, 0.0, 0.5, 0.0, 0.6719, 0.0, 0.5, 0.0, 0.5, 0.0, 0.6719, 0.0, 0.0, 0.3333, 0.0, 0.0, 0.3281, 0.0, 0.4045, 0.3333, 0.0, 0.0, 1.0, 0.3333, 0.5955, 0.3333, 0.6719, 0.0, 0.5955, 0.3333, 1.0, 0.3333, 1.0, 0.4637, 0.5955, 0.4637, 0.0, 0.3333, 0.4045, 0.3333, 0.4045, 0.4637, 0.0, 0.4637, 0.5, 0.3333, 0.5, 0.4637, 0.4045, 0.4637, 0.4045, 0.3333, 0.5955, 0.3333, 0.5955, 0.4637, 0.5, 0.4637, 0.5, 0.3333, 0.5, 0.3333, 0.4045, 0.3333, 0.3281, 0.0, 0.5, 0.0, 0.5955, 0.4637, 0.5955, 0.5, 0.5, 0.5, 0.5, 0.4637, 0.5, 0.4637, 0.5, 0.5, 0.4045, 0.5, 0.4045, 0.4637, 0.0, 0.4637, 0.4045, 0.4637, 0.4045, 0.5, 0.0, 0.5, 0.5955, 0.4637, 1.0, 0.4637, 1.0, 0.5, 0.5955, 0.5, 0.5, 0.5, 0.0, 0.0, 0.4045, 0.5, 0.5, 0.5, 0.5955, 0.5, 0.0, 0.0, 0.0, 0.5, 0.4045, 0.5, 0.0, 0.0, 0.0, 0.0, 0.5955, 0.5, 1.0, 0.5, 0.5955, 0.3333, 0.5, 0.3333, 0.5, 0.0, 0.6719, 0.0, 0.6719, 0.0, 0.5, 0.0, 0.5, 0.0, 0.6719, 0.0, 0.5, 0.0, 0.3281, 0.0, 0.3281, 0.0, 0.5, 0.0, 0.5, 0.0, 0.3281, 0.0, 0.3281, 0.0, 0.5, 0.0, 0.6719, 0.0, 0.5, 0.0, 0.5, 0.0, 0.6719, 0.0, 0.0, 0.3333, 0.0, 0.0, 0.3281, 0.0, 0.4045, 0.3333, 0.0, 0.0, 1.0, 0.3333, 0.5955, 0.3333, 0.6719, 0.0, 0.5955, 0.3333, 1.0, 0.3333, 1.0, 0.4637, 0.5955, 0.4637, 0.0, 0.3333, 0.4045, 0.3333, 0.4045, 0.4637, 0.0, 0.4637, 0.5, 0.3333, 0.5, 0.4637, 0.4045, 0.4637, 0.4045, 0.3333, 0.5955, 0.3333, 0.5955, 0.4637, 0.5, 0.4637, 0.5, 0.3333, 0.5, 0.3333, 0.4045, 0.3333, 0.3281, 0.0, 0.5, 0.0, 0.5955, 0.4637, 0.5955, 0.5, 0.5, 0.5, 0.5, 0.4637, 0.5, 0.4637, 0.5, 0.5, 0.4045, 0.5, 0.4045, 0.4637, 0.0, 0.4637, 0.4045, 0.4637, 0.4045, 0.5, 0.0, 0.5, 0.5955, 0.4637, 1.0, 0.4637, 1.0, 0.5, 0.5955, 0.5, 0.5, 0.5, 0.0, 0.0, 0.4045, 0.5, 0.5, 0.5, 0.5955, 0.5, 0.0, 0.0, 0.0, 0.5, 0.4045, 0.5, 0.0, 0.0, 0.0, 0.0, 0.5955, 0.5, 1.0, 0.5, 0.5955, 0.3333, 0.5, 0.3333, 0.5, 0.0, 0.6719, 0.0, 0.6719, 0.0, 0.5, 0.0, 0.5, 0.0, 0.6719, 0.0, 0.5, 0.0, 0.3281, 0.0, 0.3281, 0.0, 0.5, 0.0, 0.5, 0.0, 0.3281, 0.0, 0.3281, 0.0, 0.5, 0.0, 0.6719, 0.0, 0.5, 0.0, 0.5, 0.0, 0.6719, 0.0, 0.0, 0.3333, 0.0, 0.0, 0.3281, 0.0, 0.4045, 0.3333, 0.0, 0.0, 1.0, 0.3333, 0.5955, 0.3333, 0.6719, 0.0, 0.5955, 0.3333, 1.0, 0.3333, 1.0, 0.4637, 0.5955, 0.4637, 0.0, 0.3333, 0.4045, 0.3333, 0.4045, 0.4637, 0.0, 0.4637, 0.5, 0.3333, 0.5, 0.4637, 0.4045, 0.4637, 0.4045, 0.3333, 0.5955, 0.3333, 0.5955, 0.4637, 0.5, 0.4637, 0.5, 0.3333, 0.5, 0.3333, 0.4045, 0.3333, 0.3281, 0.0, 0.5, 0.0, 0.5955, 0.4637, 0.5955, 0.5, 0.5, 0.5, 0.5, 0.4637, 0.5, 0.4637, 0.5, 0.5, 0.4045, 0.5, 0.4045, 0.4637, 0.0, 0.4637, 0.4045, 0.4637, 0.4045, 0.5, 0.0, 0.5, 0.5955, 0.4637, 1.0, 0.4637, 1.0, 0.5, 0.5955, 0.5, 0.5, 0.5, 0.0, 0.0, 0.4045, 0.5, 0.5, 0.5, 0.5955, 0.5, 0.0, 0.0, 0.0, 0.5, 0.4045, 0.5, 0.0, 0.0, 0.0, 0.0, 0.5955, 0.5, 1.0, 0.5, 0.5955, 0.3333, 0.5, 0.3333, 0.5, 0.0, 0.6719, 0.0, 0.6719, 0.0, 0.5, 0.0, 0.5, 0.0, 0.6719, 0.0, 0.5, 0.0, 0.3281, 0.0, 0.3281, 0.0, 0.5, 0.0, 0.5, 0.0, 0.3281, 0.0, 0.3281, 0.0, 0.5, 0.0, 0.6719, 0.0, 0.5, 0.0, 0.5, 0.0, 0.6719, 0.0, 0.0, 0.3333, 0.0, 0.0, 0.3281, 0.0, 0.4045, 0.3333, 0.0, 0.0, 1.0, 0.3333, 0.5955, 0.3333, 0.6719, 0.0, 0.5955, 0.3333, 1.0, 0.3333, 1.0, 0.4637, 0.5955, 0.4637, 0.0, 0.3333, 0.4045, 0.3333, 0.4045, 0.4637, 0.0, 0.4637, 0.5, 0.3333, 0.5, 0.4637, 0.4045, 0.4637, 0.4045, 0.3333, 0.5955, 0.3333, 0.5955, 0.4637, 0.5, 0.4637, 0.5, 0.3333])
me_plane_005.materials.append(mat_material_001)
me_plane_005.use_remesh_fix_poles = True
me_plane_005.use_remesh_preserve_attributes = False
me_plane_005.update()
me_plane_006 = bpy.data.meshes.new('Plane.006')
me_plane_006.from_pydata([(-0.3841, 4.636, -0.06362), (0.3841, 4.636, -0.06362), (-1.159, 5.314, 0.6291), (1.159, 5.314, 0.6291), (0.0, 5.314, 0.4425), (-0.1003, 5.314, 0.6291), (0.1003, 5.314, 0.6291), (0.0, 9.068, -0.06362), (-0.7853, 7.32, 0.6291), (0.7853, 7.32, 0.6291), (0.0, 7.32, 0.4425), (0.1003, 7.32, 0.6291), (-0.1003, 7.32, 0.6291), (0.0, 4.636, -0.2502), (0.07048, 4.636, -0.06362), (-0.07048, 4.636, -0.06362), (0.0, 3.98, -1.438), (0.1294, 3.98, -1.251), (-0.1294, 3.98, -1.251), (0.09518, 4.344, -0.5668), (0.0, 4.344, -0.7534), (-0.09518, 4.344, -0.5668), (-0.9854, 6.225, 0.8025), (0.0, 6.225, 0.6159), (-0.1003, 6.225, 0.8025), (0.9854, 6.225, 0.8025), (0.1003, 6.225, 0.8025)], [], [(4, 5, 15, 13), (26, 11, 10, 23), (23, 10, 12, 24), (22, 24, 12, 8), (26, 25, 9, 11), (10, 7, 12), (10, 11, 7), (8, 12, 7), (7, 11, 9), (6, 4, 13, 14), (19, 20, 16, 17), (20, 21, 18, 16), (13, 15, 21, 20), (14, 13, 20, 19), (2, 0, 15, 5), (1, 3, 6, 14), (6, 3, 25, 26), (2, 5, 24, 22), (4, 23, 24, 5), (6, 26, 23, 4)])
_uv = me_plane_006.uv_layers.new(name='UVMap')
_uv.uv.foreach_set('vector', [0.5, 0.3333, 0.4045, 0.3333, 0.3281, 0.0, 0.5, 0.0, 0.5955, 0.4637, 0.5955, 0.5, 0.5, 0.5, 0.5, 0.4637, 0.5, 0.4637, 0.5, 0.5, 0.4045, 0.5, 0.4045, 0.4637, 0.0, 0.4637, 0.4045, 0.4637, 0.4045, 0.5, 0.0, 0.5, 0.5955, 0.4637, 1.0, 0.4637, 1.0, 0.5, 0.5955, 0.5, 0.5, 0.5, 0.0, 0.0, 0.4045, 0.5, 0.5, 0.5, 0.5955, 0.5, 0.0, 0.0, 0.0, 0.5, 0.4045, 0.5, 0.0, 0.0, 0.0, 0.0, 0.5955, 0.5, 1.0, 0.5, 0.5955, 0.3333, 0.5, 0.3333, 0.5, 0.0, 0.6719, 0.0, 0.6719, 0.0, 0.5, 0.0, 0.5, 0.0, 0.6719, 0.0, 0.5, 0.0, 0.3281, 0.0, 0.3281, 0.0, 0.5, 0.0, 0.5, 0.0, 0.3281, 0.0, 0.3281, 0.0, 0.5, 0.0, 0.6719, 0.0, 0.5, 0.0, 0.5, 0.0, 0.6719, 0.0, 0.0, 0.3333, 0.0, 0.0, 0.3281, 0.0, 0.4045, 0.3333, 0.0, 0.0, 1.0, 0.3333, 0.5955, 0.3333, 0.6719, 0.0, 0.5955, 0.3333, 1.0, 0.3333, 1.0, 0.4637, 0.5955, 0.4637, 0.0, 0.3333, 0.4045, 0.3333, 0.4045, 0.4637, 0.0, 0.4637, 0.5, 0.3333, 0.5, 0.4637, 0.4045, 0.4637, 0.4045, 0.3333, 0.5955, 0.3333, 0.5955, 0.4637, 0.5, 0.4637, 0.5, 0.3333])
me_plane_006.materials.append(mat_material_001)
me_plane_006.use_remesh_fix_poles = True
me_plane_006.use_remesh_preserve_attributes = False
me_plane_006.update()
me_cube_004 = bpy.data.meshes.new('Cube.004')
me_cube_004.from_pydata([(-0.6109, 0.8706, 0.8254), (1.13, 0.8706, 0.8254), (1.13, -0.8706, 0.8254), (-0.6109, -0.8706, 0.8254), (-0.4529, 0.8712, 0.8276), (-0.2944, 0.8706, 0.8254), (-0.1361, 0.8706, 0.8254), (0.02223, 0.8706, 0.8254), (0.1805, 0.8706, 0.8254), (0.3388, 0.8706, 0.8254), (0.4969, 0.8721, 0.8281), (0.6539, 0.8808, 0.8444), (0.8132, 0.8721, 0.8299), (0.972, 0.8706, 0.8254), (0.972, -0.8706, 0.8254), (0.8134, -0.8701, 0.8274), (0.6543, -0.8702, 0.829), (0.4891, -0.8678, 0.8509), (0.3377, -0.8702, 0.829), (0.1803, -0.87, 0.8267), (0.02041, -0.8665, 0.8347), (-0.1363, -0.87, 0.8267), (-0.2944, -0.8706, 0.8254), (-0.4508, -0.8692, 0.8231), (1.131, 0.7121, 0.8231), (1.135, 0.5522, 0.8089), (1.13, 0.3959, 0.8265), (1.123, 0.2401, 0.8497), (1.129, 0.0805, 0.831), (1.127, -0.07197, 0.843), (1.126, -0.235, 0.8407), (1.128, -0.3969, 0.8304), (1.116, -0.5632, 0.8556), (1.129, -0.7137, 0.8286), (-0.6091, -0.7109, 0.8231), (-0.6109, -0.554, 0.8254), (-0.6115, -0.3944, 0.8285), (-0.6152, -0.2279, 0.847), (-0.6115, -0.0778, 0.8285), (-0.611, 0.08093, 0.8275), (-0.6117, 0.2501, 0.8402), (-0.611, 0.3975, 0.8275), (-0.6109, 0.554, 0.8254), (-0.6112, 0.7129, 0.8276), (0.9717, 0.7124, 0.8271), (0.9727, 0.5538, 0.8231), (0.9713, 0.3963, 0.8297), (0.9709, 0.2378, 0.8288), (0.972, 0.07915, 0.8254), (0.9716, -0.07815, 0.8277), (0.9706, -0.2375, 0.8313), (0.9704, -0.3952, 0.8307), (0.9581, -0.5511, 0.8679), (0.9699, -0.7112, 0.8334), (0.8115, 0.7128, 0.8376), (0.8127, 0.5547, 0.8314), (0.8089, 0.3998, 0.8554), (0.813, 0.238, 0.8297), (0.8132, 0.07924, 0.828), (0.8127, -0.07937, 0.8304), (0.8079, -0.2393, 0.8546), (0.8129, -0.396, 0.8295), (0.8111, -0.5524, 0.8365), (0.8117, -0.709, 0.8397), (0.6549, 0.7138, 0.8298), (0.654, 0.5536, 0.829), (0.6547, 0.3963, 0.8297), (0.6549, 0.2375, 0.828), (0.6519, 0.07986, 0.8447), (0.6533, -0.07508, 0.8377), (0.6538, -0.2375, 0.8338), (0.6549, -0.3952, 0.8288), (0.6517, -0.5502, 0.8492), (0.6546, -0.7113, 0.8308), (0.4957, 0.7118, 0.829), (0.4871, 0.5506, 0.8504), (0.4957, 0.3953, 0.829), (0.4971, 0.2374, 0.8254), (0.4949, 0.08609, 0.8362), (0.4907, -0.04967, 0.8581), (0.492, -0.232, 0.8553), (0.4961, -0.3946, 0.8321), (0.496, -0.5534, 0.8324), (0.496, -0.7119, 0.829), (0.3388, 0.7123, 0.8254), (0.3374, 0.5536, 0.829), (0.3383, 0.3973, 0.8298), (0.3379, 0.2412, 0.8276), (0.3275, 0.1063, 0.8473), (0.3201, -0.06977, 0.8615), (0.3314, -0.2312, 0.8627), (0.3344, -0.3876, 0.8579), (0.3338, -0.5521, 0.8545), (0.3382, -0.7122, 0.8289), (0.1805, 0.7123, 0.8254), (0.18, 0.5556, 0.8298), (0.1771, 0.4071, 0.8561), (0.1774, 0.2394, 0.8336), (0.1608, 0.08434, 0.8572), (0.1709, -0.07349, 0.8642), (0.1763, -0.2321, 0.8536), (0.1798, -0.3942, 0.8309), (0.1799, -0.5539, 0.8291), (0.1805, -0.7123, 0.8254), (0.02223, 0.7123, 0.8254), (0.02223, 0.554, 0.8254), (0.02175, 0.3973, 0.8298), (0.02223, 0.2374, 0.8254), (0.01856, 0.08031, 0.8331), (0.02032, -0.07816, 0.8367), (0.01406, -0.2354, 0.8713), (0.02172, -0.3956, 0.8308), (0.02223, -0.554, 0.8254), (0.02198, -0.7117, 0.8267), (-0.1361, 0.7123, 0.8254), (-0.1355, 0.5588, 0.8275), (-0.1361, 0.3957, 0.8254), (-0.1382, 0.2384, 0.833), (-0.1428, 0.08414, 0.8503), (-0.137, -0.07844, 0.8289), (-0.1374, -0.2366, 0.8321), (-0.1317, -0.3964, 0.8192), (-0.1381, -0.5548, 0.8282), (-0.1361, -0.7123, 0.8254), (-0.294, 0.7177, 0.8297), (-0.2902, 0.5881, 0.8404), (-0.2948, 0.4007, 0.831), (-0.3031, 0.239, 0.8547), (-0.2965, 0.08004, 0.8329), (-0.2952, -0.07846, 0.8268), (-0.3004, -0.2326, 0.8351), (-0.2973, -0.3959, 0.8296), (-0.3131, -0.5591, 0.851), (-0.2953, -0.7117, 0.8269), (-0.4546, 0.7167, 0.8409), (-0.4524, 0.5596, 0.8301), (-0.4527, 0.3957, 0.8254), (-0.454, 0.2395, 0.8317), (-0.4527, 0.07915, 0.8254), (-0.4527, -0.07915, 0.8254), (-0.4541, -0.2354, 0.8299), (-0.4527, -0.3957, 0.8254), (-0.4536, -0.5534, 0.827), (-0.4397, -0.7022, 0.8091)], [], [(143, 34, 3, 23), (33, 53, 14, 2), (53, 63, 15, 14), (63, 73, 16, 15), (73, 83, 17, 16), (83, 93, 18, 17), (93, 103, 19, 18), (103, 113, 20, 19), (113, 123, 21, 20), (123, 133, 22, 21), (133, 143, 23, 22), (5, 4, 134, 124), (124, 134, 135, 125), (125, 135, 136, 126), (126, 136, 137, 127), (127, 137, 138, 128), (128, 138, 139, 129), (129, 139, 140, 130), (130, 140, 141, 131), (131, 141, 142, 132), (132, 142, 143, 133), (6, 5, 124, 114), (114, 124, 125, 115), (115, 125, 126, 116), (116, 126, 127, 117), (117, 127, 128, 118), (118, 128, 129, 119), (119, 129, 130, 120), (120, 130, 131, 121), (121, 131, 132, 122), (122, 132, 133, 123), (7, 6, 114, 104), (104, 114, 115, 105), (105, 115, 116, 106), (106, 116, 117, 107), (107, 117, 118, 108), (108, 118, 119, 109), (109, 119, 120, 110), (110, 120, 121, 111), (111, 121, 122, 112), (112, 122, 123, 113), (8, 7, 104, 94), (94, 104, 105, 95), (95, 105, 106, 96), (96, 106, 107, 97), (97, 107, 108, 98), (98, 108, 109, 99), (99, 109, 110, 100), (100, 110, 111, 101), (101, 111, 112, 102), (102, 112, 113, 103), (9, 8, 94, 84), (84, 94, 95, 85), (85, 95, 96, 86), (86, 96, 97, 87), (87, 97, 98, 88), (88, 98, 99, 89), (89, 99, 100, 90), (90, 100, 101, 91), (91, 101, 102, 92), (92, 102, 103, 93), (10, 9, 84, 74), (74, 84, 85, 75), (75, 85, 86, 76), (76, 86, 87, 77), (77, 87, 88, 78), (78, 88, 89, 79), (79, 89, 90, 80), (80, 90, 91, 81), (81, 91, 92, 82), (82, 92, 93, 83), (11, 10, 74, 64), (64, 74, 75, 65), (65, 75, 76, 66), (66, 76, 77, 67), (67, 77, 78, 68), (68, 78, 79, 69), (69, 79, 80, 70), (70, 80, 81, 71), (71, 81, 82, 72), (72, 82, 83, 73), (12, 11, 64, 54), (54, 64, 65, 55), (55, 65, 66, 56), (56, 66, 67, 57), (57, 67, 68, 58), (58, 68, 69, 59), (59, 69, 70, 60), (60, 70, 71, 61), (61, 71, 72, 62), (62, 72, 73, 63), (13, 12, 54, 44), (44, 54, 55, 45), (45, 55, 56, 46), (46, 56, 57, 47), (47, 57, 58, 48), (48, 58, 59, 49), (49, 59, 60, 50), (50, 60, 61, 51), (51, 61, 62, 52), (52, 62, 63, 53), (1, 13, 44, 24), (24, 44, 45, 25), (25, 45, 46, 26), (26, 46, 47, 27), (27, 47, 48, 28), (28, 48, 49, 29), (29, 49, 50, 30), (30, 50, 51, 31), (31, 51, 52, 32), (32, 52, 53, 33), (4, 0, 43, 134), (134, 43, 42, 135), (135, 42, 41, 136), (136, 41, 40, 137), (137, 40, 39, 138), (138, 39, 38, 139), (139, 38, 37, 140), (140, 37, 36, 141), (141, 36, 35, 142), (142, 35, 34, 143)])
me_cube_004.polygons.foreach_set('material_index', [1, 1, 1, 1, 1, 1, 1, 1, 1, 1, 1, 1, 1, 1, 1, 1, 1, 1, 1, 1, 1, 1, 1, 1, 1, 1, 1, 1, 1, 1, 1, 1, 1, 1, 1, 1, 1, 1, 1, 1, 1, 1, 1, 1, 1, 1, 1, 1, 1, 1, 1, 1, 1, 1, 1, 1, 1, 1, 1, 1, 1, 1, 1, 1, 1, 1, 1, 1, 1, 1, 1, 1, 1, 1, 1, 1, 1, 1, 1, 1, 1, 1, 1, 1, 1, 1, 1, 1, 1, 1, 1, 1, 1, 1, 1, 1, 1, 1, 1, 1, 1, 1, 1, 1, 1, 1, 1, 1, 1, 1, 1, 1, 1, 1, 1, 1, 1, 1, 1, 1, 1])
_uv = me_cube_004.uv_layers.new(name='UVMap')
_uv.uv.foreach_set('vector', [0.8405, 0.7155, 0.8606, 0.7155, 0.8606, 0.7356, 0.8405, 0.7356, 0.6394, 0.7155, 0.6595, 0.7155, 0.6595, 0.7356, 0.6394, 0.7356, 0.6595, 0.7155, 0.6796, 0.7155, 0.6796, 0.7356, 0.6595, 0.7356, 0.6796, 0.7155, 0.6997, 0.7155, 0.6997, 0.7356, 0.6796, 0.7356, 0.6997, 0.7155, 0.7198, 0.7155, 0.7198, 0.7356, 0.6997, 0.7356, 0.7198, 0.7155, 0.7399, 0.7155, 0.7399, 0.7356, 0.7198, 0.7356, 0.7399, 0.7155, 0.7601, 0.7155, 0.7601, 0.7356, 0.7399, 0.7356, 0.7601, 0.7155, 0.7802, 0.7155, 0.7802, 0.7356, 0.7601, 0.7356, 0.7802, 0.7155, 0.8003, 0.7155, 0.8003, 0.7356, 0.7802, 0.7356, 0.8003, 0.7155, 0.8204, 0.7155, 0.8204, 0.7356, 0.8003, 0.7356, 0.8204, 0.7155, 0.8405, 0.7155, 0.8405, 0.7356, 0.8204, 0.7356, 0.8204, 0.5144, 0.8405, 0.5144, 0.8405, 0.5345, 0.8204, 0.5345, 0.8204, 0.5345, 0.8405, 0.5345, 0.8405, 0.5546, 0.8204, 0.5546, 0.8204, 0.5546, 0.8405, 0.5546, 0.8405, 0.5747, 0.8204, 0.5747, 0.8204, 0.5747, 0.8405, 0.5747, 0.8405, 0.5948, 0.8204, 0.5948, 0.8204, 0.5948, 0.8405, 0.5948, 0.8405, 0.6149, 0.8204, 0.6149, 0.8204, 0.6149, 0.8405, 0.6149, 0.8405, 0.6351, 0.8204, 0.6351, 0.8204, 0.6351, 0.8405, 0.6351, 0.8405, 0.6552, 0.8204, 0.6552, 0.8204, 0.6552, 0.8405, 0.6552, 0.8405, 0.6753, 0.8204, 0.6753, 0.8204, 0.6753, 0.8405, 0.6753, 0.8405, 0.6954, 0.8204, 0.6954, 0.8204, 0.6954, 0.8405, 0.6954, 0.8405, 0.7155, 0.8204, 0.7155, 0.8003, 0.5144, 0.8204, 0.5144, 0.8204, 0.5345, 0.8003, 0.5345, 0.8003, 0.5345, 0.8204, 0.5345, 0.8204, 0.5546, 0.8003, 0.5546, 0.8003, 0.5546, 0.8204, 0.5546, 0.8204, 0.5747, 0.8003, 0.5747, 0.8003, 0.5747, 0.8204, 0.5747, 0.8204, 0.5948, 0.8003, 0.5948, 0.8003, 0.5948, 0.8204, 0.5948, 0.8204, 0.6149, 0.8003, 0.6149, 0.8003, 0.6149, 0.8204, 0.6149, 0.8204, 0.6351, 0.8003, 0.6351, 0.8003, 0.6351, 0.8204, 0.6351, 0.8204, 0.6552, 0.8003, 0.6552, 0.8003, 0.6552, 0.8204, 0.6552, 0.8204, 0.6753, 0.8003, 0.6753, 0.8003, 0.6753, 0.8204, 0.6753, 0.8204, 0.6954, 0.8003, 0.6954, 0.8003, 0.6954, 0.8204, 0.6954, 0.8204, 0.7155, 0.8003, 0.7155, 0.7802, 0.5144, 0.8003, 0.5144, 0.8003, 0.5345, 0.7802, 0.5345, 0.7802, 0.5345, 0.8003, 0.5345, 0.8003, 0.5546, 0.7802, 0.5546, 0.7802, 0.5546, 0.8003, 0.5546, 0.8003, 0.5747, 0.7802, 0.5747, 0.7802, 0.5747, 0.8003, 0.5747, 0.8003, 0.5948, 0.7802, 0.5948, 0.7802, 0.5948, 0.8003, 0.5948, 0.8003, 0.6149, 0.7802, 0.6149, 0.7802, 0.6149, 0.8003, 0.6149, 0.8003, 0.6351, 0.7802, 0.6351, 0.7802, 0.6351, 0.8003, 0.6351, 0.8003, 0.6552, 0.7802, 0.6552, 0.7802, 0.6552, 0.8003, 0.6552, 0.8003, 0.6753, 0.7802, 0.6753, 0.7802, 0.6753, 0.8003, 0.6753, 0.8003, 0.6954, 0.7802, 0.6954, 0.7802, 0.6954, 0.8003, 0.6954, 0.8003, 0.7155, 0.7802, 0.7155, 0.7601, 0.5144, 0.7802, 0.5144, 0.7802, 0.5345, 0.7601, 0.5345, 0.7601, 0.5345, 0.7802, 0.5345, 0.7802, 0.5546, 0.7601, 0.5546, 0.7601, 0.5546, 0.7802, 0.5546, 0.7802, 0.5747, 0.7601, 0.5747, 0.7601, 0.5747, 0.7802, 0.5747, 0.7802, 0.5948, 0.7601, 0.5948, 0.7601, 0.5948, 0.7802, 0.5948, 0.7802, 0.6149, 0.7601, 0.6149, 0.7601, 0.6149, 0.7802, 0.6149, 0.7802, 0.6351, 0.7601, 0.6351, 0.7601, 0.6351, 0.7802, 0.6351, 0.7802, 0.6552, 0.7601, 0.6552, 0.7601, 0.6552, 0.7802, 0.6552, 0.7802, 0.6753, 0.7601, 0.6753, 0.7601, 0.6753, 0.7802, 0.6753, 0.7802, 0.6954, 0.7601, 0.6954, 0.7601, 0.6954, 0.7802, 0.6954, 0.7802, 0.7155, 0.7601, 0.7155, 0.7399, 0.5144, 0.7601, 0.5144, 0.7601, 0.5345, 0.7399, 0.5345, 0.7399, 0.5345, 0.7601, 0.5345, 0.7601, 0.5546, 0.7399, 0.5546, 0.7399, 0.5546, 0.7601, 0.5546, 0.7601, 0.5747, 0.7399, 0.5747, 0.7399, 0.5747, 0.7601, 0.5747, 0.7601, 0.5948, 0.7399, 0.5948, 0.7399, 0.5948, 0.7601, 0.5948, 0.7601, 0.6149, 0.7399, 0.6149, 0.7399, 0.6149, 0.7601, 0.6149, 0.7601, 0.6351, 0.7399, 0.6351, 0.7399, 0.6351, 0.7601, 0.6351, 0.7601, 0.6552, 0.7399, 0.6552, 0.7399, 0.6552, 0.7601, 0.6552, 0.7601, 0.6753, 0.7399, 0.6753, 0.7399, 0.6753, 0.7601, 0.6753, 0.7601, 0.6954, 0.7399, 0.6954, 0.7399, 0.6954, 0.7601, 0.6954, 0.7601, 0.7155, 0.7399, 0.7155, 0.7198, 0.5144, 0.7399, 0.5144, 0.7399, 0.5345, 0.7198, 0.5345, 0.7198, 0.5345, 0.7399, 0.5345, 0.7399, 0.5546, 0.7198, 0.5546, 0.7198, 0.5546, 0.7399, 0.5546, 0.7399, 0.5747, 0.7198, 0.5747, 0.7198, 0.5747, 0.7399, 0.5747, 0.7399, 0.5948, 0.7198, 0.5948, 0.7198, 0.5948, 0.7399, 0.5948, 0.7399, 0.6149, 0.7198, 0.6149, 0.7198, 0.6149, 0.7399, 0.6149, 0.7399, 0.6351, 0.7198, 0.6351, 0.7198, 0.6351, 0.7399, 0.6351, 0.7399, 0.6552, 0.7198, 0.6552, 0.7198, 0.6552, 0.7399, 0.6552, 0.7399, 0.6753, 0.7198, 0.6753, 0.7198, 0.6753, 0.7399, 0.6753, 0.7399, 0.6954, 0.7198, 0.6954, 0.7198, 0.6954, 0.7399, 0.6954, 0.7399, 0.7155, 0.7198, 0.7155, 0.6997, 0.5144, 0.7198, 0.5144, 0.7198, 0.5345, 0.6997, 0.5345, 0.6997, 0.5345, 0.7198, 0.5345, 0.7198, 0.5546, 0.6997, 0.5546, 0.6997, 0.5546, 0.7198, 0.5546, 0.7198, 0.5747, 0.6997, 0.5747, 0.6997, 0.5747, 0.7198, 0.5747, 0.7198, 0.5948, 0.6997, 0.5948, 0.6997, 0.5948, 0.7198, 0.5948, 0.7198, 0.6149, 0.6997, 0.6149, 0.6997, 0.6149, 0.7198, 0.6149, 0.7198, 0.6351, 0.6997, 0.6351, 0.6997, 0.6351, 0.7198, 0.6351, 0.7198, 0.6552, 0.6997, 0.6552, 0.6997, 0.6552, 0.7198, 0.6552, 0.7198, 0.6753, 0.6997, 0.6753, 0.6997, 0.6753, 0.7198, 0.6753, 0.7198, 0.6954, 0.6997, 0.6954, 0.6997, 0.6954, 0.7198, 0.6954, 0.7198, 0.7155, 0.6997, 0.7155, 0.6796, 0.5144, 0.6997, 0.5144, 0.6997, 0.5345, 0.6796, 0.5345, 0.6796, 0.5345, 0.6997, 0.5345, 0.6997, 0.5546, 0.6796, 0.5546, 0.6796, 0.5546, 0.6997, 0.5546, 0.6997, 0.5747, 0.6796, 0.5747, 0.6796, 0.5747, 0.6997, 0.5747, 0.6997, 0.5948, 0.6796, 0.5948, 0.6796, 0.5948, 0.6997, 0.5948, 0.6997, 0.6149, 0.6796, 0.6149, 0.6796, 0.6149, 0.6997, 0.6149, 0.6997, 0.6351, 0.6796, 0.6351, 0.6796, 0.6351, 0.6997, 0.6351, 0.6997, 0.6552, 0.6796, 0.6552, 0.6796, 0.6552, 0.6997, 0.6552, 0.6997, 0.6753, 0.6796, 0.6753, 0.6796, 0.6753, 0.6997, 0.6753, 0.6997, 0.6954, 0.6796, 0.6954, 0.6796, 0.6954, 0.6997, 0.6954, 0.6997, 0.7155, 0.6796, 0.7155, 0.6595, 0.5144, 0.6796, 0.5144, 0.6796, 0.5345, 0.6595, 0.5345, 0.6595, 0.5345, 0.6796, 0.5345, 0.6796, 0.5546, 0.6595, 0.5546, 0.6595, 0.5546, 0.6796, 0.5546, 0.6796, 0.5747, 0.6595, 0.5747, 0.6595, 0.5747, 0.6796, 0.5747, 0.6796, 0.5948, 0.6595, 0.5948, 0.6595, 0.5948, 0.6796, 0.5948, 0.6796, 0.6149, 0.6595, 0.6149, 0.6595, 0.6149, 0.6796, 0.6149, 0.6796, 0.6351, 0.6595, 0.6351, 0.6595, 0.6351, 0.6796, 0.6351, 0.6796, 0.6552, 0.6595, 0.6552, 0.6595, 0.6552, 0.6796, 0.6552, 0.6796, 0.6753, 0.6595, 0.6753, 0.6595, 0.6753, 0.6796, 0.6753, 0.6796, 0.6954, 0.6595, 0.6954, 0.6595, 0.6954, 0.6796, 0.6954, 0.6796, 0.7155, 0.6595, 0.7155, 0.6394, 0.5144, 0.6595, 0.5144, 0.6595, 0.5345, 0.6394, 0.5345, 0.6394, 0.5345, 0.6595, 0.5345, 0.6595, 0.5546, 0.6394, 0.5546, 0.6394, 0.5546, 0.6595, 0.5546, 0.6595, 0.5747, 0.6394, 0.5747, 0.6394, 0.5747, 0.6595, 0.5747, 0.6595, 0.5948, 0.6394, 0.5948, 0.6394, 0.5948, 0.6595, 0.5948, 0.6595, 0.6149, 0.6394, 0.6149, 0.6394, 0.6149, 0.6595, 0.6149, 0.6595, 0.6351, 0.6394, 0.6351, 0.6394, 0.6351, 0.6595, 0.6351, 0.6595, 0.6552, 0.6394, 0.6552, 0.6394, 0.6552, 0.6595, 0.6552, 0.6595, 0.6753, 0.6394, 0.6753, 0.6394, 0.6753, 0.6595, 0.6753, 0.6595, 0.6954, 0.6394, 0.6954, 0.6394, 0.6954, 0.6595, 0.6954, 0.6595, 0.7155, 0.6394, 0.7155, 0.8405, 0.5144, 0.8606, 0.5144, 0.8606, 0.5345, 0.8405, 0.5345, 0.8405, 0.5345, 0.8606, 0.5345, 0.8606, 0.5546, 0.8405, 0.5546, 0.8405, 0.5546, 0.8606, 0.5546, 0.8606, 0.5747, 0.8405, 0.5747, 0.8405, 0.5747, 0.8606, 0.5747, 0.8606, 0.5948, 0.8405, 0.5948, 0.8405, 0.5948, 0.8606, 0.5948, 0.8606, 0.6149, 0.8405, 0.6149, 0.8405, 0.6149, 0.8606, 0.6149, 0.8606, 0.6351, 0.8405, 0.6351, 0.8405, 0.6351, 0.8606, 0.6351, 0.8606, 0.6552, 0.8405, 0.6552, 0.8405, 0.6552, 0.8606, 0.6552, 0.8606, 0.6753, 0.8405, 0.6753, 0.8405, 0.6753, 0.8606, 0.6753, 0.8606, 0.6954, 0.8405, 0.6954, 0.8405, 0.6954, 0.8606, 0.6954, 0.8606, 0.7155, 0.8405, 0.7155])
me_cube_004.materials.append(mat_material_005)
me_cube_004.materials.append(mat_material_006)
me_cube_004.use_remesh_fix_poles = True
me_cube_004.use_remesh_preserve_attributes = False
me_cube_004.update()
me_cylinder = bpy.data.meshes.new('Cylinder')
me_cylinder.from_pydata([(0.0, 1.0, -1.0), (0.0, 1.0, 1.0), (0.1951, 0.9808, -1.0), (0.1951, 0.9808, 1.0), (0.3827, 0.9239, -1.0), (0.3827, 0.9239, 1.0), (0.5556, 0.8315, -1.0), (0.5556, 0.8315, 1.0), (0.7071, 0.7071, -1.0), (0.7071, 0.7071, 1.0), (0.8315, 0.5556, -1.0), (0.8315, 0.5556, 1.0), (0.9239, 0.3827, -1.0), (0.9239, 0.3827, 1.0), (0.9808, 0.1951, -1.0), (0.9808, 0.1951, 1.0), (1.0, -4.371e-08, -1.0), (1.0, -4.371e-08, 1.0), (0.9808, -0.1951, -1.0), (0.9808, -0.1951, 1.0), (0.9239, -0.3827, -1.0), (0.9239, -0.3827, 1.0), (0.8315, -0.5556, -1.0), (0.8315, -0.5556, 1.0), (0.7071, -0.7071, -1.0), (0.7071, -0.7071, 1.0), (0.5556, -0.8315, -1.0), (0.5556, -0.8315, 1.0), (0.3827, -0.9239, -1.0), (0.3827, -0.9239, 1.0), (0.1951, -0.9808, -1.0), (0.1951, -0.9808, 1.0), (-8.742e-08, -1.0, -1.0), (-8.742e-08, -1.0, 1.0), (-0.1951, -0.9808, -1.0), (-0.1951, -0.9808, 1.0), (-0.3827, -0.9239, -1.0), (-0.3827, -0.9239, 1.0), (-0.5556, -0.8315, -1.0), (-0.5556, -0.8315, 1.0), (-0.7071, -0.7071, -1.0), (-0.7071, -0.7071, 1.0), (-0.8315, -0.5556, -1.0), (-0.8315, -0.5556, 1.0), (-0.9239, -0.3827, -1.0), (-0.9239, -0.3827, 1.0), (-0.9808, -0.1951, -1.0), (-0.9808, -0.1951, 1.0), (-1.0, 1.192e-08, -1.0), (-1.0, 1.192e-08, 1.0), (-0.9808, 0.1951, -1.0), (-0.9808, 0.1951, 1.0), (-0.9239, 0.3827, -1.0), (-0.9239, 0.3827, 1.0), (-0.8315, 0.5556, -1.0), (-0.8315, 0.5556, 1.0), (-0.7071, 0.7071, -1.0), (-0.7071, 0.7071, 1.0), (-0.5556, 0.8315, -1.0), (-0.5556, 0.8315, 1.0), (-0.3827, 0.9239, -1.0), (-0.3827, 0.9239, 1.0), (-0.1951, 0.9808, -1.0), (-0.1951, 0.9808, 1.0)], [], [(0, 1, 3, 2), (2, 3, 5, 4), (4, 5, 7, 6), (6, 7, 9, 8), (8, 9, 11, 10), (10, 11, 13, 12), (12, 13, 15, 14), (14, 15, 17, 16), (16, 17, 19, 18), (18, 19, 21, 20), (20, 21, 23, 22), (22, 23, 25, 24), (24, 25, 27, 26), (26, 27, 29, 28), (28, 29, 31, 30), (30, 31, 33, 32), (32, 33, 35, 34), (34, 35, 37, 36), (36, 37, 39, 38), (38, 39, 41, 40), (40, 41, 43, 42), (42, 43, 45, 44), (44, 45, 47, 46), (46, 47, 49, 48), (48, 49, 51, 50), (50, 51, 53, 52), (52, 53, 55, 54), (54, 55, 57, 56), (56, 57, 59, 58), (58, 59, 61, 60), (3, 1, 63, 61, 59, 57, 55, 53, 51, 49, 47, 45, 43, 41, 39, 37, 35, 33, 31, 29, 27, 25, 23, 21, 19, 17, 15, 13, 11, 9, 7, 5), (60, 61, 63, 62), (62, 63, 1, 0), (0, 2, 4, 6, 8, 10, 12, 14, 16, 18, 20, 22, 24, 26, 28, 30, 32, 34, 36, 38, 40, 42, 44, 46, 48, 50, 52, 54, 56, 58, 60, 62)])
_uv = me_cylinder.uv_layers.new(name='UVMap')
_uv.uv.foreach_set('vector', [1.0, 0.5, 1.0, 1.0, 0.9688, 1.0, 0.9688, 0.5, 0.9688, 0.5, 0.9688, 1.0, 0.9375, 1.0, 0.9375, 0.5, 0.9375, 0.5, 0.9375, 1.0, 0.9062, 1.0, 0.9062, 0.5, 0.9062, 0.5, 0.9062, 1.0, 0.875, 1.0, 0.875, 0.5, 0.875, 0.5, 0.875, 1.0, 0.8438, 1.0, 0.8438, 0.5, 0.8438, 0.5, 0.8438, 1.0, 0.8125, 1.0, 0.8125, 0.5, 0.8125, 0.5, 0.8125, 1.0, 0.7812, 1.0, 0.7812, 0.5, 0.7812, 0.5, 0.7812, 1.0, 0.75, 1.0, 0.75, 0.5, 0.75, 0.5, 0.75, 1.0, 0.7188, 1.0, 0.7188, 0.5, 0.7188, 0.5, 0.7188, 1.0, 0.6875, 1.0, 0.6875, 0.5, 0.6875, 0.5, 0.6875, 1.0, 0.6562, 1.0, 0.6562, 0.5, 0.6562, 0.5, 0.6562, 1.0, 0.625, 1.0, 0.625, 0.5, 0.625, 0.5, 0.625, 1.0, 0.5938, 1.0, 0.5938, 0.5, 0.5938, 0.5, 0.5938, 1.0, 0.5625, 1.0, 0.5625, 0.5, 0.5625, 0.5, 0.5625, 1.0, 0.5312, 1.0, 0.5312, 0.5, 0.5312, 0.5, 0.5312, 1.0, 0.5, 1.0, 0.5, 0.5, 0.5, 0.5, 0.5, 1.0, 0.4688, 1.0, 0.4688, 0.5, 0.4688, 0.5, 0.4688, 1.0, 0.4375, 1.0, 0.4375, 0.5, 0.4375, 0.5, 0.4375, 1.0, 0.4062, 1.0, 0.4062, 0.5, 0.4062, 0.5, 0.4062, 1.0, 0.375, 1.0, 0.375, 0.5, 0.375, 0.5, 0.375, 1.0, 0.3438, 1.0, 0.3438, 0.5, 0.3438, 0.5, 0.3438, 1.0, 0.3125, 1.0, 0.3125, 0.5, 0.3125, 0.5, 0.3125, 1.0, 0.2812, 1.0, 0.2812, 0.5, 0.2812, 0.5, 0.2812, 1.0, 0.25, 1.0, 0.25, 0.5, 0.25, 0.5, 0.25, 1.0, 0.2188, 1.0, 0.2188, 0.5, 0.2188, 0.5, 0.2188, 1.0, 0.1875, 1.0, 0.1875, 0.5, 0.1875, 0.5, 0.1875, 1.0, 0.1562, 1.0, 0.1562, 0.5, 0.1562, 0.5, 0.1562, 1.0, 0.125, 1.0, 0.125, 0.5, 0.125, 0.5, 0.125, 1.0, 0.09375, 1.0, 0.09375, 0.5, 0.09375, 0.5, 0.09375, 1.0, 0.0625, 1.0, 0.0625, 0.5, 0.2968, 0.4854, 0.25, 0.49, 0.2032, 0.4854, 0.1582, 0.4717, 0.1167, 0.4496, 0.08029, 0.4197, 0.05045, 0.3833, 0.02827, 0.3418, 0.01461, 0.2968, 0.01, 0.25, 0.01461, 0.2032, 0.02827, 0.1582, 0.05045, 0.1167, 0.08029, 0.08029, 0.1167, 0.05045, 0.1582, 0.02827, 0.2032, 0.01461, 0.25, 0.01, 0.2968, 0.01461, 0.3418, 0.02827, 0.3833, 0.05045, 0.4197, 0.08029, 0.4496, 0.1167, 0.4717, 0.1582, 0.4854, 0.2032, 0.49, 0.25, 0.4854, 0.2968, 0.4717, 0.3418, 0.4496, 0.3833, 0.4197, 0.4197, 0.3833, 0.4496, 0.3418, 0.4717, 0.0625, 0.5, 0.0625, 1.0, 0.03125, 1.0, 0.03125, 0.5, 0.03125, 0.5, 0.03125, 1.0, 0.0, 1.0, 0.0, 0.5, 0.75, 0.49, 0.7968, 0.4854, 0.8418, 0.4717, 0.8833, 0.4496, 0.9197, 0.4197, 0.9496, 0.3833, 0.9717, 0.3418, 0.9854, 0.2968, 0.99, 0.25, 0.9854, 0.2032, 0.9717, 0.1582, 0.9496, 0.1167, 0.9197, 0.08029, 0.8833, 0.05045, 0.8418, 0.02827, 0.7968, 0.01461, 0.75, 0.01, 0.7032, 0.01461, 0.6582, 0.02827, 0.6167, 0.05045, 0.5803, 0.08029, 0.5504, 0.1167, 0.5283, 0.1582, 0.5146, 0.2032, 0.51, 0.25, 0.5146, 0.2968, 0.5283, 0.3418, 0.5504, 0.3833, 0.5803, 0.4197, 0.6167, 0.4496, 0.6582, 0.4717, 0.7032, 0.4854])
me_cylinder.use_remesh_fix_poles = True
me_cylinder.use_remesh_preserve_attributes = False
me_cylinder.update()
me_cylinder_001 = bpy.data.meshes.new('Cylinder.001')
me_cylinder_001.from_pydata([(-4.996, 5.024, -1.39), (-4.996, 5.091, -0.9858), (-4.898, 4.984, -1.39), (-4.851, 5.031, -0.9858), (-4.858, 4.886, -1.39), (-4.791, 4.886, -0.9858), (-4.898, 4.789, -1.39), (-4.851, 4.742, -0.9858), (-4.996, 4.749, -1.39), (-4.996, 4.682, -0.9858), (-5.093, 4.789, -1.39), (-5.14, 4.742, -0.9858), (-5.133, 4.886, -1.39), (-5.2, 4.886, -0.9858), (-5.093, 4.984, -1.39), (-5.14, 5.031, -0.9858), (-4.996, 5.024, -1.369), (-4.898, 4.984, -1.369), (-4.858, 4.886, -1.369), (-4.898, 4.789, -1.369), (-4.996, 4.749, -1.369), (-5.093, 4.789, -1.369), (-5.133, 4.886, -1.369), (-5.093, 4.984, -1.369), (-4.996, 5.104, -1.268), (-4.842, 5.04, -1.268), (-4.778, 4.886, -1.268), (-4.842, 4.732, -1.268), (-4.996, 4.669, -1.268), (-5.149, 4.732, -1.268), (-5.213, 4.886, -1.268), (-5.149, 5.04, -1.268), (-4.996, 5.091, -1.129), (-4.851, 5.031, -1.129), (-4.791, 4.886, -1.129), (-4.851, 4.742, -1.129), (-4.996, 4.682, -1.129), (-5.14, 4.742, -1.129), (-5.2, 4.886, -1.129), (-5.14, 5.031, -1.129), (-4.862, 5.019, -1.347), (-4.807, 4.886, -1.347), (-4.862, 4.753, -1.347), (-4.996, 4.698, -1.347), (-5.129, 4.753, -1.347), (-5.184, 4.886, -1.347), (-5.129, 5.019, -1.347), (-4.996, 5.075, -1.347)], [], [(32, 1, 3, 33), (33, 3, 5, 34), (34, 5, 7, 35), (35, 7, 9, 36), (36, 9, 11, 37), (37, 11, 13, 38), (38, 13, 15, 39), (39, 15, 1, 32), (0, 2, 4, 6, 8, 10, 12, 14), (14, 23, 16, 0), (12, 22, 23, 14), (10, 21, 22, 12), (8, 20, 21, 10), (6, 19, 20, 8), (4, 18, 19, 6), (2, 17, 18, 4), (0, 16, 17, 2), (46, 31, 24, 47), (45, 30, 31, 46), (44, 29, 30, 45), (43, 28, 29, 44), (42, 27, 28, 43), (41, 26, 27, 42), (40, 25, 26, 41), (47, 24, 25, 40), (31, 39, 32, 24), (30, 38, 39, 31), (29, 37, 38, 30), (28, 36, 37, 29), (27, 35, 36, 28), (26, 34, 35, 27), (25, 33, 34, 26), (24, 32, 33, 25), (16, 47, 40, 17), (17, 40, 41, 18), (18, 41, 42, 19), (19, 42, 43, 20), (20, 43, 44, 21), (21, 44, 45, 22), (22, 45, 46, 23), (23, 46, 47, 16)])
_uv = me_cylinder_001.uv_layers.new(name='UVMap')
_uv.uv.foreach_set('vector', [1.0, 0.8251, 1.0, 1.0, 0.875, 1.0, 0.875, 0.8251, 0.875, 0.8251, 0.875, 1.0, 0.75, 1.0, 0.75, 0.8251, 0.75, 0.8251, 0.75, 1.0, 0.625, 1.0, 0.625, 0.8251, 0.625, 0.8251, 0.625, 1.0, 0.5, 1.0, 0.5, 0.8251, 0.5, 0.8251, 0.5, 1.0, 0.375, 1.0, 0.375, 0.8251, 0.375, 0.8251, 0.375, 1.0, 0.25, 1.0, 0.25, 0.8251, 0.25, 0.8251, 0.25, 1.0, 0.125, 1.0, 0.125, 0.8251, 0.125, 0.8251, 0.125, 1.0, 0.0, 1.0, 0.0, 0.8251, 0.75, 0.49, 0.9197, 0.4197, 0.99, 0.25, 0.9197, 0.08029, 0.75, 0.01, 0.5803, 0.08029, 0.51, 0.25, 0.5803, 0.4197, 0.125, 0.5, 0.125, 0.5375, 0.0, 0.5375, 0.0, 0.5, 0.25, 0.5, 0.25, 0.5375, 0.125, 0.5375, 0.125, 0.5, 0.375, 0.5, 0.375, 0.5375, 0.25, 0.5375, 0.25, 0.5, 0.5, 0.5, 0.5, 0.5375, 0.375, 0.5375, 0.375, 0.5, 0.625, 0.5, 0.625, 0.5375, 0.5, 0.5375, 0.5, 0.5, 0.75, 0.5, 0.75, 0.5375, 0.625, 0.5375, 0.625, 0.5, 0.875, 0.5, 0.875, 0.5375, 0.75, 0.5375, 0.75, 0.5, 1.0, 0.5, 1.0, 0.5375, 0.875, 0.5375, 0.875, 0.5, 0.125, 0.5643, 0.125, 0.6548, 0.0, 0.6548, 0.0, 0.5643, 0.25, 0.5643, 0.25, 0.6548, 0.125, 0.6548, 0.125, 0.5643, 0.375, 0.5643, 0.375, 0.6548, 0.25, 0.6548, 0.25, 0.5643, 0.5, 0.5643, 0.5, 0.6548, 0.375, 0.6548, 0.375, 0.5643, 0.625, 0.5643, 0.625, 0.6548, 0.5, 0.6548, 0.5, 0.5643, 0.75, 0.5643, 0.75, 0.6548, 0.625, 0.6548, 0.625, 0.5643, 0.875, 0.5643, 0.875, 0.6548, 0.75, 0.6548, 0.75, 0.5643, 1.0, 0.5643, 1.0, 0.6548, 0.875, 0.6548, 0.875, 0.5643, 0.125, 0.6548, 0.125, 0.8251, 0.0, 0.8251, 0.0, 0.6548, 0.25, 0.6548, 0.25, 0.8251, 0.125, 0.8251, 0.125, 0.6548, 0.375, 0.6548, 0.375, 0.8251, 0.25, 0.8251, 0.25, 0.6548, 0.5, 0.6548, 0.5, 0.8251, 0.375, 0.8251, 0.375, 0.6548, 0.625, 0.6548, 0.625, 0.8251, 0.5, 0.8251, 0.5, 0.6548, 0.75, 0.6548, 0.75, 0.8251, 0.625, 0.8251, 0.625, 0.6548, 0.875, 0.6548, 0.875, 0.8251, 0.75, 0.8251, 0.75, 0.6548, 1.0, 0.6548, 1.0, 0.8251, 0.875, 0.8251, 0.875, 0.6548, 1.0, 0.5375, 1.0, 0.5643, 0.875, 0.5643, 0.875, 0.5375, 0.875, 0.5375, 0.875, 0.5643, 0.75, 0.5643, 0.75, 0.5375, 0.75, 0.5375, 0.75, 0.5643, 0.625, 0.5643, 0.625, 0.5375, 0.625, 0.5375, 0.625, 0.5643, 0.5, 0.5643, 0.5, 0.5375, 0.5, 0.5375, 0.5, 0.5643, 0.375, 0.5643, 0.375, 0.5375, 0.375, 0.5375, 0.375, 0.5643, 0.25, 0.5643, 0.25, 0.5375, 0.25, 0.5375, 0.25, 0.5643, 0.125, 0.5643, 0.125, 0.5375, 0.125, 0.5375, 0.125, 0.5643, 0.0, 0.5643, 0.0, 0.5375])
me_cylinder_001.materials.append(mat_material_007)
me_cylinder_001.use_remesh_fix_poles = True
me_cylinder_001.use_remesh_preserve_attributes = False
me_cylinder_001.update()

# ---- objects
ob_bottom = bpy.data.objects.new('Bottom', me_plane)
ob_floorboards = bpy.data.objects.new('Floorboards', me_plane_001)
ob_cube = bpy.data.objects.new('Cube', me_cube_001)
ob_flowerpot = bpy.data.objects.new('Flowerpot', me_cube_002)
ob_plant = bpy.data.objects.new('Plant', me_plane_005)
ob_baseleaf = bpy.data.objects.new('BaseLeaf', me_plane_006)
ob_flowerpot_001 = bpy.data.objects.new('Flowerpot.001', me_cube_004)
ob_cylinder = bpy.data.objects.new('Cylinder', me_cylinder)
ob_cylinder_001 = bpy.data.objects.new('Cylinder.001', me_cylinder_001)

# ---- transforms, parenting, visibility, modifiers, constraints
ob_bottom.location = (0.0, 0.0, 0.0)
ob_bottom.scale = (5.71, 5.71, 1.0)
ob_floorboards.location = (0.0, 5.414, 0.4775)
ob_floorboards.scale = (5.71, -0.2575, 0.2005)
_m = ob_floorboards.modifiers.new('Array', 'ARRAY')
_m.count = 11
_m.relative_offset_displace = (0.0, 1.03, 0.0)
ob_cube.location = (-5.185, 3.987, 1.599)
ob_cube.scale = (0.5227, 1.659, 1.0)
ob_flowerpot.location = (-5.18, 1.506, 1.043)
ob_flowerpot.scale = (0.49, 0.49, 0.49)
_m = ob_flowerpot.modifiers.new('Bevel', 'BEVEL')
_m.width = 1.0
_m.width_pct = 1.0
ob_plant.location = (0.0, 0.0, -0.06333)
_m = ob_plant.modifiers.new('Subdivision', 'SUBSURF')
_m.levels = 2
_m = ob_plant.modifiers.new('Solidify', 'SOLIDIFY')
_m.thickness = 0.02
ob_baseleaf.location = (0.0, 0.0, 0.0)
_m = ob_baseleaf.modifiers.new('Subdivision', 'SUBSURF')
_m.levels = 2
_m = ob_baseleaf.modifiers.new('Solidify', 'SOLIDIFY')
_m.thickness = 0.02
ob_flowerpot_001.location = (-5.18, 1.506, 1.043)
ob_flowerpot_001.scale = (0.49, 0.49, 0.49)
_m = ob_flowerpot_001.modifiers.new('Bevel', 'BEVEL')
_m.width = 1.0
_m.width_pct = 1.0
ob_cylinder.location = (0.0, 0.0, 0.0)
ob_cylinder.scale = (0.1708, 0.1708, 0.1708)
ob_cylinder_001.location = (0.0, 0.0, 4.829)
_m = ob_cylinder_001.modifiers.new('Solidify', 'SOLIDIFY')
_m.thickness = 0.05
_m = ob_cylinder_001.modifiers.new('Subdivision', 'SUBSURF')
_m.levels = 2
_m = ob_cylinder_001.modifiers.new('Bevel', 'BEVEL')

# ---- collection membership
col_collection.objects.link(ob_bottom)
col_collection.objects.link(ob_floorboards)
col_collection.objects.link(ob_cube)
col_collection.objects.link(ob_flowerpot)
col_collection.objects.link(ob_plant)
col_collection.objects.link(ob_baseleaf)
col_collection.objects.link(ob_flowerpot_001)
col_collection.objects.link(ob_cylinder)
col_collection.objects.link(ob_cylinder_001)

# ---- scene / render settings (as saved in the file)
scene.frame_start = 1; scene.frame_end = 250; scene.frame_set(2)
scene.render.engine = 'BLENDER_EEVEE_NEXT'
scene.cycles.sampling_pattern = 'TABULATED_SOBOL'
scene.cycles.use_light_tree = False
scene.view_settings.view_transform = 'Filmic'
bpy.context.view_layer.update()

# ---- added for rendering (the .blend has no active camera and no usable light): camera, sun
cam_auto = bpy.data.cameras.new('AutoCamera')
cam_auto.lens = 50.0
cam_auto.sensor_width = 36.0
cam_auto.clip_end = 1000.0
ob_auto_camera = bpy.data.objects.new('AutoCamera', cam_auto)
scene.collection.objects.link(ob_auto_camera)
ob_auto_camera.location = (18.7719, -21.5106, 17.4003)
ob_auto_camera.rotation_euler = (1.09748, -7.21219e-08, 0.694738)
scene.camera = ob_auto_camera
light_auto_sun = bpy.data.lights.new('AutoSun', 'SUN')
light_auto_sun.energy = 3.0
light_auto_sun.angle = 0.0523599
ob_auto_sun = bpy.data.objects.new('AutoSun', light_auto_sun)
scene.collection.objects.link(ob_auto_sun)
ob_auto_sun.rotation_euler = (0.872665, 0.174533, 0.523599)
bpy.context.view_layer.update()

